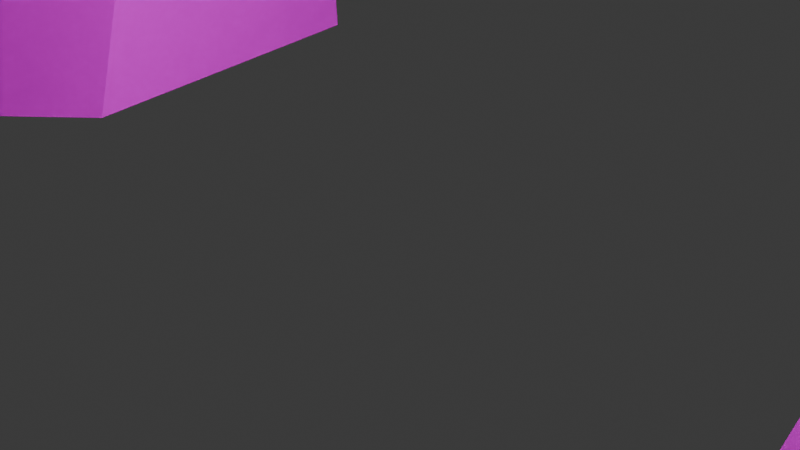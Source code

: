 # Source: player.blend  (saved by Blender 4.1.23; exported with 4.5.12 LTS)
import bpy
from mathutils import Matrix  # noqa: F401  (used for matrix-valued properties, if any)

bpy.ops.wm.read_factory_settings(use_empty=True)
scene = bpy.context.scene
scene.name = 'Scene'

# ---- collections
col_collection = bpy.data.collections.new('Collection'); scene.collection.children.link(col_collection)

# ---- images (referenced by path relative to the original .blend; pixels are not part of the script)
import os
ASSET_DIR = os.environ.get("B2B_ASSET_DIR", "")  # directory of the original .blend (textures are referenced by path, not embedded)
HERE = os.path.dirname(os.path.abspath(__file__))  # packed textures are extracted next to this script under _unpacked/

def load_image(name, relpath, width, height, colorspace="sRGB"):
    """Load a texture the original file referenced (path relative to the .blend, or extracted next to this script)."""
    p = next((c for c in (os.path.join(HERE, relpath), os.path.join(ASSET_DIR, relpath)) if relpath and os.path.exists(c)), "")
    if p:
        img = bpy.data.images.load(p, check_existing=True)
        img.name = name
    else:  # same state as the original file: an image datablock whose file is absent (Cycles renders it pink)
        img = bpy.data.images.new(name, width, height)
        img.source = "FILE"
        img.filepath = "//" + (relpath or name)
    img.colorspace_settings.name = colorspace
    return img
img_material_base_color = load_image('Material Base Color', 'fox_texture.png', 1024, 1024, 'sRGB')
img_material_base_color_001 = load_image('Material Base Color.001', 'fox_texture.png', 1024, 1024, 'Non-Color')

# ---- materials (node trees are filled in below, after node groups)
mat_material_001 = bpy.data.materials.new('Material.001')
mat_material_001.surface_render_method = 'BLENDED'
mat_material_001.blend_method = 'BLEND'
mat_material_001.use_transparency_overlap = False
mat_material_001.show_transparent_back = False
mat_material_001.use_transparent_shadow = False
mat_material_001.roughness = 1.0
mat_material_001.specular_intensity = 0.5083
mat_material_001.metallic = 0.1322

# ---- material node trees
mat_material_001.use_nodes = True; mat_material_001.node_tree.nodes.clear()
_N = mat_material_001.node_tree.nodes; _L = mat_material_001.node_tree.links
n0 = _N.new('ShaderNodeBsdfPrincipled'); n0.name = 'Principled BSDF'; n0.location = (10, 300)
n0.inputs[1].default_value = 0.1322
n0.inputs[2].default_value = 1.0
n0.inputs[13].default_value = 0.5083
n1 = _N.new('ShaderNodeOutputMaterial'); n1.name = 'Material Output'; n1.location = (300, 300)
n2 = _N.new('ShaderNodeNormalMap'); n2.name = 'Normal Map'; n2.location = (-300, -300)
n2.label = 'Normal/Map'
n2.inputs[0].default_value = 0.0
n3 = _N.new('ShaderNodeTexImage'); n3.name = 'Image Texture'; n3.location = (-300, 600)
n3.image = img_material_base_color
n4 = _N.new('ShaderNodeTexImage'); n4.name = 'Image Texture.001'; n4.location = (-300, 0)
n4.image = img_material_base_color_001
_L.new(n0.outputs[0], n1.inputs[0])
_L.new(n2.outputs[0], n0.inputs[5])
_L.new(n3.outputs[0], n0.inputs[0])
_L.new(n4.outputs[1], n0.inputs[4])
n1.is_active_output = True

# ---- world
world_world = bpy.data.worlds.new('World'); scene.world = world_world
world_world.use_nodes = True; world_world.node_tree.nodes.clear()
_N = world_world.node_tree.nodes; _L = world_world.node_tree.links
n0 = _N.new('ShaderNodeOutputWorld'); n0.name = 'World Output'; n0.location = (300, 300)
n1 = _N.new('ShaderNodeBackground'); n1.name = 'Background'; n1.location = (10, 300)
n1.inputs[0].default_value = (0.05088, 0.05088, 0.05088, 1.0)
_L.new(n1.outputs[0], n0.inputs[0])
n0.is_active_output = True
world_world.color = (0.05088, 0.05088, 0.05088)
world_world.use_sun_shadow = False
world_world.sun_shadow_jitter_overblur = 0.0

# ---- cameras
cam_camera = bpy.data.cameras.new('Camera')
cam_camera.clip_end = 100.0
cam_camera.ortho_scale = 7.314
cam_camera_001 = bpy.data.cameras.new('Camera.001')
cam_camera_001.clip_end = 100.0
cam_camera_001.ortho_scale = 7.314

# ---- lights
light_light = bpy.data.lights.new('Light', 'POINT')
light_light.transmission_factor = 0.0
light_light.energy = 1000.0
light_light.shadow_soft_size = 0.1
light_light.shadow_maximum_resolution = 0.006
light_light.use_absolute_resolution = True
light_light_001 = bpy.data.lights.new('Light.001', 'POINT')
light_light_001.color = (0.8, 0.8, 0.8)
light_light_001.transmission_factor = 0.0
light_light_001.energy = 1000.0
light_light_001.shadow_maximum_resolution = 0.006
light_light_001.use_absolute_resolution = True
light_sun = bpy.data.lights.new('Sun', 'SUN')
light_sun.color = (0.8, 0.8, 0.8)
light_sun.transmission_factor = 0.0
light_sun.energy = 1.0

# ---- meshes
me_icosphere_001 = bpy.data.meshes.new('Icosphere.001')
me_icosphere_001.from_pydata([(23.16, -16.82, 17.69), (-8.322, -20.33, 44.43), (-10.46, 0.0, 2.007), (8.691, -7.691, 1.786), (-2.757, -10.99, 2.197), (-3.99, -11.77, -2.289), (-4.952, -21.39, -57.93), (-9.359, 0.0, -4.359), (-5.882, -6.833, -70.71), (8.216, -7.101, -4.595), (-3.836, -3.261, -58.27), (-43.29, -3.558, 16.99), (-44.42, -2.472, 21.15), (-13.6, -11.06, -70.71), (-18.59, -9.824, -58.1), (-42.84, 0.01022, 14.19), (-5.608, -21.78, -70.71), (-22.68, 0.0252, -11.35), (1.667, -17.49, -70.71), (10.8, -9.646, -11.29), (6.296, -13.32, -58.27), (-6.582, -21.56, -45.39), (4.378, -9.204, -70.71), (-17.52, 0.0, -42.7), (7.687, -4.391, -62.15), (8.691, 0.0, 1.786), (23.16, 0.003888, 17.69), (-44.35, -0.009903, 21.11), (8.589, 0.0, -3.781), (13.3, -0.02097, -11.86), (16.06, 2.493, -46.02), (-15.06, -22.81, -9.046), (1.478, -17.53, -11.19), (-14.07, 0.01755, -53.87), (12.1, 0.03749, -58.42), (-7.725, -17.2, 0.8264), (-14.98, -24.23, -4.694), (-5.03, -47.22, -1.208), (-14.64, -46.4, -15.84), (-15.18, -45.44, -8.009), (-2.81, -49.05, -11.41), (-11.64, -71.65, -3.724), (-16.8, -70.43, -12.27), (-17.13, -70.3, -7.772), (-9.406, -72.54, -9.892), (-15.05, -75.98, -3.139), (-18.99, -75.09, -10.51), (-19.18, -75.01, -7.801), (-12.59, -76.96, -9.911), (24.78, 2.671, -49.0), (12.1, -3.08, -58.42), (26.97, 0.4087, -61.54), (28.33, 5.452, -40.39), (51.43, 5.274, -54.24), (32.48, 5.699, -8.363), (56.47, 5.515, -22.81), (45.39, 5.699, 3.109), (65.16, 5.515, -16.73), (59.93, 2.237, 3.937), (71.53, 2.118, -9.878), (15.16, -8.688, -48.84), (16.06, -4.179, -46.02), (16.76, -9.854, -39.54), (10.91, -12.79, -45.88), (25.08, -8.586, -53.14), (24.78, -4.35, -49.0), (35.56, -13.43, -44.72), (28.33, -5.644, -40.39), (39.18, -13.99, -12.4), (32.48, -7.715, -8.363), (50.89, -13.99, -2.412), (45.39, -7.69, 3.109), (59.93, -4.072, 3.937), (64.88, -10.3, -1.961), (13.11, -8.325, -55.27), (26.97, -3.078, -61.54), (26.93, -8.283, -59.39), (51.43, -6.175, -54.24), (45.55, -12.8, -50.71), (56.47, -7.812, -22.81), (51.29, -13.22, -19.69), (65.16, -7.795, -16.73), (60.92, -13.22, -12.47), (67.71, -10.06, -5.335), (71.53, -4.698, -9.878), (7.453, -0.03196, -58.37), (-3.963, 0.2469, -58.31), (14.65, -37.06, 72.95), (14.78, -35.26, 74.44), (9.534, -36.85, 74.61), (11.18, -38.06, 73.6), (11.55, -39.27, 72.48), (30.39, 0.0, 42.05), (30.02, -2.629, 40.18), (30.61, -2.268, 34.6), (31.88, 0.0, 34.08), (1.696, -10.43, -80.11), (-1.651, -15.16, -80.11), (1.814, -19.81, -80.11), (7.303, -17.95, -80.11), (7.23, -12.15, -80.11), (-23.43, -0.05849, -20.54), (-10.08, -14.05, -18.81), (-15.16, 0.1518, -27.68), (-6.975, -21.73, -36.81), (-11.76, -14.26, -27.91), (-10.95, -13.85, -45.5), (79.08, 0.09943, -8.574), (79.08, -2.013, -8.574), (77.02, -3.748, -6.121), (77.89, -3.675, -7.166), (75.48, 0.1362, -4.293), (75.48, -1.819, -4.293), (3.175, -11.16, -92.37), (0.35, -15.15, -92.37), (3.275, -19.07, -92.37), (8.201, -17.68, -92.27), (8.131, -12.42, -92.27), (-29.32, 0.0, 30.92), (-27.53, -6.791, 30.9), (-26.75, -12.91, 18.0), (-22.36, 0.0, 8.342), (-6.01, -49.57, -1.892), (-14.14, -47.94, -7.524), (-13.69, -48.52, -13.93), (-3.727, -50.97, -10.38), (0.1507, -10.08, -93.69), (-4.758, -15.17, -93.69), (0.3245, -20.16, -93.69), (8.375, -18.16, -93.69), (8.267, -11.93, -93.69), (-1.482, -9.208, -97.91), (-7.245, -15.18, -97.91), (-1.277, -21.04, -97.91), (8.173, -18.69, -97.91), (8.047, -11.38, -97.91), (19.07, -20.88, 34.04), (5.534, -32.78, 32.33), (5.479, -27.85, 49.49), (1.827, -16.81, 52.92), (18.73, -10.95, 48.81), (12.65, -40.21, 42.55), (16.73, -21.36, 63.18), (20.35, -32.01, 43.64), (9.352, -32.76, 62.29), (4.317, -24.57, 68.36), (2.084, -25.57, 17.99), (-16.36, -23.3, 17.92), (-7.067, -21.58, 10.97), (-10.79, -25.16, 26.84), (-4.952, -28.16, 27.35), (-7.824, -31.63, 20.3), (-9.499, -31.35, 20.18), (-10.39, -30.69, 18.06), (-8.395, -30.53, 16.67), (-6.509, -31.28, 18.07), (-8.176, 0.02417, 53.52), (-3.57, -6.28, 53.85), (0.3832, -7.695, 54.17), (6.223, 0.1069, 54.72), (-15.88, -72.88, -10.01), (-17.38, -72.35, -5.953), (23.16, 16.82, 17.69), (-8.322, 20.33, 44.43), (-10.46, 0.0, 2.007), (8.691, 7.691, 1.786), (-2.757, 10.99, 2.197), (-3.99, 11.77, -2.289), (-4.952, 21.39, -57.93), (-9.359, 0.0, -4.359), (-5.882, 6.833, -70.71), (8.216, 7.101, -4.595), (-3.836, 3.261, -58.27), (-43.29, 3.558, 16.99), (-44.42, 2.472, 21.15), (-13.6, 11.06, -70.71), (-18.59, 9.824, -58.1), (-42.84, -0.01022, 14.19), (-5.608, 21.78, -70.71), (-22.68, -0.0252, -11.35), (1.667, 17.49, -70.71), (10.8, 9.646, -11.29), (6.296, 13.32, -58.27), (-6.582, 21.56, -45.39), (4.378, 9.204, -70.71), (-17.52, 0.0, -42.7), (7.687, 4.391, -62.15), (8.691, 0.0, 1.786), (23.16, -0.003888, 17.69), (-44.35, 0.009903, 21.11), (8.589, 0.0, -3.781), (13.3, 0.02097, -11.86), (16.06, -2.493, -46.02), (-15.06, 22.81, -9.046), (1.478, 17.53, -11.19), (-14.07, -0.01755, -53.87), (12.1, -0.03749, -58.42), (-7.725, 17.2, 0.8264), (-14.98, 24.23, -4.694), (-5.03, 47.22, -1.208), (-14.64, 46.4, -15.84), (-15.18, 45.44, -8.009), (-2.81, 49.05, -11.41), (-11.64, 71.65, -3.724), (-16.8, 70.43, -12.27), (-17.13, 70.3, -7.772), (-9.406, 72.54, -9.892), (-15.05, 75.98, -3.139), (-18.99, 75.09, -10.51), (-19.18, 75.01, -7.801), (-12.59, 76.96, -9.911), (24.78, -2.671, -49.0), (12.1, 3.08, -58.42), (26.97, -0.4087, -61.54), (28.33, -5.452, -40.39), (51.43, -5.274, -54.24), (32.48, -5.699, -8.363), (56.47, -5.515, -22.81), (45.39, -5.699, 3.109), (65.16, -5.515, -16.73), (59.93, -2.237, 3.937), (71.53, -2.118, -9.878), (15.16, 8.688, -48.84), (16.06, 4.179, -46.02), (16.76, 9.854, -39.54), (10.91, 12.79, -45.88), (25.08, 8.586, -53.14), (24.78, 4.35, -49.0), (35.56, 13.43, -44.72), (28.33, 5.644, -40.39), (39.18, 13.99, -12.4), (32.48, 7.715, -8.363), (50.89, 13.99, -2.412), (45.39, 7.69, 3.109), (59.93, 4.072, 3.937), (64.88, 10.3, -1.961), (13.11, 8.325, -55.27), (26.97, 3.078, -61.54), (26.93, 8.283, -59.39), (51.43, 6.175, -54.24), (45.55, 12.8, -50.71), (56.47, 7.812, -22.81), (51.29, 13.22, -19.69), (65.16, 7.795, -16.73), (60.92, 13.22, -12.47), (67.71, 10.06, -5.335), (71.53, 4.698, -9.878), (7.453, 0.03196, -58.37), (-3.963, -0.2469, -58.31), (14.65, 37.06, 72.95), (14.78, 35.26, 74.44), (9.534, 36.85, 74.61), (11.18, 38.06, 73.6), (11.55, 39.27, 72.48), (30.39, 0.0, 42.05), (30.02, 2.629, 40.18), (30.61, 2.268, 34.6), (31.88, 0.0, 34.08), (1.696, 10.43, -80.11), (-1.651, 15.16, -80.11), (1.814, 19.81, -80.11), (7.303, 17.95, -80.11), (7.23, 12.15, -80.11), (-23.43, 0.05849, -20.54), (-10.08, 14.05, -18.81), (-15.16, -0.1518, -27.68), (-6.975, 21.73, -36.81), (-11.76, 14.26, -27.91), (-10.95, 13.85, -45.5), (79.08, -0.09943, -8.574), (79.08, 2.013, -8.574), (77.02, 3.748, -6.121), (77.89, 3.675, -7.166), (75.48, -0.1362, -4.293), (75.48, 1.819, -4.293), (3.175, 11.16, -92.37), (0.35, 15.15, -92.37), (3.275, 19.07, -92.37), (8.201, 17.68, -92.27), (8.131, 12.42, -92.27), (-29.32, 0.0, 30.92), (-27.53, 6.791, 30.9), (-26.75, 12.91, 18.0), (-22.36, 0.0, 8.342), (-6.01, 49.57, -1.892), (-14.14, 47.94, -7.524), (-13.69, 48.52, -13.93), (-3.727, 50.97, -10.38), (0.1507, 10.08, -93.69), (-4.758, 15.17, -93.69), (0.3245, 20.16, -93.69), (8.375, 18.16, -93.69), (8.267, 11.93, -93.69), (-1.482, 9.208, -97.91), (-7.245, 15.18, -97.91), (-1.277, 21.04, -97.91), (8.173, 18.69, -97.91), (8.047, 11.38, -97.91), (19.07, 20.88, 34.04), (5.534, 32.78, 32.33), (5.479, 27.85, 49.49), (1.827, 16.81, 52.92), (18.73, 10.95, 48.81), (12.65, 40.21, 42.55), (16.73, 21.36, 63.18), (20.35, 32.01, 43.64), (9.352, 32.76, 62.29), (4.317, 24.57, 68.36), (2.084, 25.57, 17.99), (-16.36, 23.3, 17.92), (-7.067, 21.58, 10.97), (-10.79, 25.16, 26.84), (-4.952, 28.16, 27.35), (-7.824, 31.63, 20.3), (-9.499, 31.35, 20.18), (-10.39, 30.69, 18.06), (-8.395, 30.53, 16.67), (-6.509, 31.28, 18.07), (-8.176, -0.02417, 53.52), (-3.57, 6.28, 53.85), (0.3832, 7.695, 54.17), (6.223, -0.1069, 54.72), (-15.88, 72.88, -10.01), (-17.38, 72.35, -5.953)], [], [(0, 3, 25, 26), (4, 3, 0, 146, 148), (145, 142, 140, 139), (141, 91, 90, 144), (144, 90, 89, 145), (141, 143, 87, 91), (12, 11, 120, 119), (28, 9, 19, 29), (4, 2, 7, 5), (25, 3, 9, 28), (3, 4, 5, 9), (2, 4, 148, 147, 120, 121), (75, 51, 53, 77), (30, 29, 19, 62, 61), (19, 9, 5, 32), (21, 106, 14, 6), (30, 61, 65, 49), (20, 74, 60, 63, 21, 6), (35, 36, 39, 37), (32, 40, 38, 31), (32, 5, 36, 35), (122, 123, 43, 41), (125, 122, 41, 44), (37, 40, 32, 35), (36, 31, 38, 39), (42, 44, 48, 160, 46), (41, 43, 47, 161, 45), (124, 125, 44, 42), (123, 124, 42, 43), (139, 140, 93, 92, 159, 158), (43, 42, 46, 47), (44, 41, 45, 48), (60, 74, 76, 64), (12, 27, 15, 11), (51, 49, 52, 53), (49, 65, 67, 52), (34, 30, 49, 51), (54, 69, 71, 56), (64, 76, 78, 66), (52, 67, 69, 54), (77, 53, 55, 79), (55, 54, 56, 57), (79, 55, 57, 81), (53, 52, 54, 55), (66, 78, 80, 68), (70, 82, 83, 73), (68, 80, 82, 70), (56, 71, 72, 58), (81, 57, 59, 84), (72, 73, 109, 112), (57, 56, 58, 59), (60, 61, 62, 63), (65, 61, 60, 64), (67, 65, 64, 66), (69, 67, 66, 68), (71, 69, 68, 70), (72, 71, 70, 73), (6, 14, 13, 16), (50, 75, 76, 74), (78, 76, 75, 77), (77, 79, 80, 78), (82, 80, 79, 81), (83, 82, 81, 84), (50, 34, 51, 75), (16, 13, 97, 98), (86, 10, 14, 33), (10, 8, 13, 14), (50, 24, 85, 34), (24, 10, 86, 85), (20, 24, 50, 74), (6, 16, 18, 20), (20, 18, 22, 24), (10, 24, 22, 8), (47, 46, 160, 161), (87, 88, 89, 90, 91), (95, 94, 0, 26), (31, 102, 32), (31, 36, 5), (92, 93, 94, 95), (0, 94, 93, 140, 136), (98, 97, 114, 115), (13, 8, 96, 97), (22, 18, 99, 100), (18, 16, 98, 99), (8, 22, 100, 96), (32, 102, 105, 104), (102, 31, 17, 101), (104, 105, 106, 21), (105, 102, 101, 103), (31, 5, 7, 17), (106, 105, 103, 23), (106, 23, 33), (110, 108, 107, 111, 112, 109), (59, 58, 111, 107), (58, 72, 112, 111), (84, 59, 107, 108), (83, 84, 108, 110), (73, 83, 110, 109), (115, 114, 127, 128), (100, 99, 116, 117), (97, 96, 113, 114), (96, 100, 117, 113), (99, 98, 115, 116), (14, 106, 33), (39, 38, 124, 123), (119, 120, 147, 149, 1), (119, 118, 27, 12), (121, 120, 11, 15), (38, 40, 125, 124), (40, 37, 122, 125), (37, 39, 123, 122), (127, 126, 131, 132), (117, 116, 129, 130), (114, 113, 126, 127), (113, 117, 130, 126), (116, 115, 128, 129), (135, 134, 133, 132, 131), (126, 130, 135, 131), (129, 128, 133, 134), (128, 127, 132, 133), (130, 129, 134, 135), (147, 148, 154, 153), (1, 157, 156, 118, 119), (151, 155, 146, 150), (136, 140, 142, 143), (143, 142, 88, 87), (137, 136, 143, 141), (138, 144, 145, 139), (137, 141, 144, 138), (89, 88, 142, 145), (150, 146, 0, 136, 137), (149, 147, 153, 152), (149, 150, 137, 138, 1), (152, 151, 150, 149), (151, 152, 153, 154, 155), (148, 146, 155, 154), (63, 62, 19, 32, 104, 21), (156, 157, 158, 159), (1, 138, 139, 158, 157), (161, 160, 48, 45), (162, 188, 187, 165), (166, 310, 308, 162, 165), (307, 301, 302, 304), (303, 306, 252, 253), (306, 307, 251, 252), (303, 253, 249, 305), (174, 281, 282, 173), (190, 191, 181, 171), (166, 167, 169, 164), (187, 190, 171, 165), (165, 171, 167, 166), (164, 283, 282, 309, 310, 166), (237, 239, 215, 213), (192, 223, 224, 181, 191), (181, 194, 167, 171), (183, 168, 176, 268), (192, 211, 227, 223), (182, 168, 183, 225, 222, 236), (197, 199, 201, 198), (194, 193, 200, 202), (194, 197, 198, 167), (284, 203, 205, 285), (287, 206, 203, 284), (199, 197, 194, 202), (198, 201, 200, 193), (204, 208, 322, 210, 206), (203, 207, 323, 209, 205), (286, 204, 206, 287), (285, 205, 204, 286), (301, 320, 321, 254, 255, 302), (205, 209, 208, 204), (206, 210, 207, 203), (222, 226, 238, 236), (174, 173, 177, 189), (213, 215, 214, 211), (211, 214, 229, 227), (196, 213, 211, 192), (216, 218, 233, 231), (226, 228, 240, 238), (214, 216, 231, 229), (239, 241, 217, 215), (217, 219, 218, 216), (241, 243, 219, 217), (215, 217, 216, 214), (228, 230, 242, 240), (232, 235, 245, 244), (230, 232, 244, 242), (218, 220, 234, 233), (243, 246, 221, 219), (234, 274, 271, 235), (219, 221, 220, 218), (222, 225, 224, 223), (227, 226, 222, 223), (229, 228, 226, 227), (231, 230, 228, 229), (233, 232, 230, 231), (234, 235, 232, 233), (168, 178, 175, 176), (212, 236, 238, 237), (240, 239, 237, 238), (239, 240, 242, 241), (244, 243, 241, 242), (245, 246, 243, 244), (212, 237, 213, 196), (178, 260, 259, 175), (248, 195, 176, 172), (172, 176, 175, 170), (212, 196, 247, 186), (186, 247, 248, 172), (182, 236, 212, 186), (168, 182, 180, 178), (182, 186, 184, 180), (172, 170, 184, 186), (209, 323, 322, 208), (249, 253, 252, 251, 250), (257, 188, 162, 256), (193, 194, 264), (193, 167, 198), (254, 257, 256, 255), (162, 298, 302, 255, 256), (260, 277, 276, 259), (175, 259, 258, 170), (184, 262, 261, 180), (180, 261, 260, 178), (170, 258, 262, 184), (194, 266, 267, 264), (264, 263, 179, 193), (266, 183, 268, 267), (267, 265, 263, 264), (193, 179, 169, 167), (268, 185, 265, 267), (268, 195, 185), (272, 271, 274, 273, 269, 270), (221, 269, 273, 220), (220, 273, 274, 234), (246, 270, 269, 221), (245, 272, 270, 246), (235, 271, 272, 245), (277, 290, 289, 276), (262, 279, 278, 261), (259, 276, 275, 258), (258, 275, 279, 262), (261, 278, 277, 260), (176, 195, 268), (201, 285, 286, 200), (281, 163, 311, 309, 282), (281, 174, 189, 280), (283, 177, 173, 282), (200, 286, 287, 202), (202, 287, 284, 199), (199, 284, 285, 201), (289, 294, 293, 288), (279, 292, 291, 278), (276, 289, 288, 275), (275, 288, 292, 279), (278, 291, 290, 277), (297, 293, 294, 295, 296), (288, 293, 297, 292), (291, 296, 295, 290), (290, 295, 294, 289), (292, 297, 296, 291), (309, 315, 316, 310), (163, 281, 280, 318, 319), (313, 312, 308, 317), (298, 305, 304, 302), (305, 249, 250, 304), (299, 303, 305, 298), (300, 301, 307, 306), (299, 300, 306, 303), (251, 307, 304, 250), (312, 299, 298, 162, 308), (311, 314, 315, 309), (311, 163, 300, 299, 312), (314, 311, 312, 313), (313, 317, 316, 315, 314), (310, 316, 317, 308), (225, 183, 266, 194, 181, 224), (318, 321, 320, 319), (163, 319, 320, 301, 300), (323, 207, 210, 322)])
me_icosphere_001.polygons.foreach_set('use_smooth', [True] * 280)
_k = set([(0, 3), (0, 94), (0, 136), (1, 119), (1, 138), (2, 4), (3, 4), (3, 9), (3, 25), (4, 5), (4, 148), (5, 7), (5, 9), (5, 31), (5, 32), (5, 36), (6, 16), (6, 21), (8, 10), (8, 13), (8, 96), (9, 19), (9, 28), (10, 14), (10, 24), (11, 12), (11, 15), (11, 120), (12, 27), (12, 119), (13, 14), (13, 16), (13, 97), (14, 33), (14, 106), (16, 98), (17, 31), (18, 20), (18, 22), (18, 99), (19, 32), (19, 62), (20, 24), (20, 74), (21, 104), (22, 24), (22, 100), (24, 50), (30, 49), (30, 61), (31, 32), (31, 36), (31, 38), (31, 102), (32, 35), (32, 40), (32, 102), (32, 104), (33, 106), (34, 50), (34, 51), (35, 36), (35, 37), (36, 39), (37, 122), (38, 40), (38, 124), (39, 123), (40, 125), (41, 44), (41, 45), (41, 122), (42, 46), (42, 124), (43, 47), (43, 123), (44, 48), (44, 125), (45, 48), (45, 161), (46, 47), (46, 160), (47, 161), (48, 160), (49, 52), (49, 65), (50, 74), (51, 53), (52, 54), (53, 55), (53, 77), (54, 56), (54, 69), (55, 57), (55, 79), (56, 58), (56, 71), (57, 59), (58, 72), (58, 111), (59, 84), (59, 107), (60, 61), (60, 64), (60, 74), (61, 62), (61, 65), (62, 63), (64, 65), (64, 66), (65, 67), (66, 68), (67, 69), (68, 70), (69, 71), (70, 71), (70, 73), (71, 72), (73, 109), (74, 76), (75, 77), (76, 78), (77, 78), (77, 79), (78, 80), (79, 81), (80, 82), (81, 84), (82, 83), (83, 110), (84, 108), (87, 88), (87, 91), (87, 143), (88, 89), (88, 142), (89, 90), (89, 145), (90, 91), (91, 141), (92, 93), (93, 140), (94, 95), (96, 97), (96, 113), (97, 114), (98, 115), (99, 116), (100, 117), (102, 105), (104, 105), (107, 108), (107, 111), (108, 110), (109, 110), (113, 114), (113, 126), (114, 115), (115, 128), (116, 129), (117, 130), (120, 147), (123, 124), (126, 127), (126, 131), (127, 128), (127, 132), (128, 133), (129, 134), (130, 135), (131, 132), (131, 135), (132, 133), (133, 134), (134, 135), (136, 137), (136, 140), (136, 143), (137, 141), (137, 150), (138, 139), (139, 140), (139, 145), (139, 158), (140, 142), (141, 143), (146, 150), (146, 155), (147, 153), (148, 154), (150, 151), (151, 152), (151, 155), (152, 153), (153, 154), (154, 155), (156, 157), (157, 158), (162, 165), (162, 256), (162, 298), (163, 281), (163, 300), (164, 166), (165, 166), (165, 171), (165, 187), (166, 167), (166, 310), (167, 169), (167, 171), (167, 193), (167, 194), (167, 198), (168, 178), (168, 183), (170, 172), (170, 175), (170, 258), (171, 181), (171, 190), (172, 176), (172, 186), (173, 174), (173, 177), (173, 282), (174, 189), (174, 281), (175, 176), (175, 178), (175, 259), (176, 195), (176, 268), (178, 260), (179, 193), (180, 182), (180, 184), (180, 261), (181, 194), (181, 224), (182, 186), (182, 236), (183, 266), (184, 186), (184, 262), (186, 212), (192, 211), (192, 223), (193, 194), (193, 198), (193, 200), (193, 264), (194, 197), (194, 202), (194, 264), (194, 266), (195, 268), (196, 212), (196, 213), (197, 198), (197, 199), (198, 201), (199, 284), (200, 202), (200, 286), (201, 285), (202, 287), (203, 206), (203, 207), (203, 284), (204, 208), (204, 286), (205, 209), (205, 285), (206, 210), (206, 287), (207, 210), (207, 323), (208, 209), (208, 322), (209, 323), (210, 322), (211, 214), (211, 227), (212, 236), (213, 215), (214, 216), (215, 217), (215, 239), (216, 218), (216, 231), (217, 219), (217, 241), (218, 220), (218, 233), (219, 221), (220, 234), (220, 273), (221, 246), (221, 269), (222, 223), (222, 226), (222, 236), (223, 224), (223, 227), (224, 225), (226, 227), (226, 228), (227, 229), (228, 230), (229, 231), (230, 232), (231, 233), (232, 233), (232, 235), (233, 234), (235, 271), (236, 238), (237, 239), (238, 240), (239, 240), (239, 241), (240, 242), (241, 243), (242, 244), (243, 246), (244, 245), (245, 272), (246, 270), (249, 250), (249, 253), (249, 305), (250, 251), (250, 304), (251, 252), (251, 307), (252, 253), (253, 303), (254, 255), (255, 302), (256, 257), (258, 259), (258, 275), (259, 276), (260, 277), (261, 278), (262, 279), (264, 267), (266, 267), (269, 270), (269, 273), (270, 272), (271, 272), (275, 276), (275, 288), (276, 277), (277, 290), (278, 291), (279, 292), (282, 309), (285, 286), (288, 289), (288, 293), (289, 290), (289, 294), (290, 295), (291, 296), (292, 297), (293, 294), (293, 297), (294, 295), (295, 296), (296, 297), (298, 299), (298, 302), (298, 305), (299, 303), (299, 312), (300, 301), (301, 302), (301, 307), (301, 320), (302, 304), (303, 305), (308, 312), (308, 317), (309, 315), (310, 316), (312, 313), (313, 314), (313, 317), (314, 315), (315, 316), (316, 317), (318, 319), (319, 320)])
me_icosphere_001.attributes.new('sharp_edge', 'BOOLEAN', 'EDGE').data.foreach_set('value', [ (min(e.vertices), max(e.vertices)) in _k for e in me_icosphere_001.edges])
_uv = me_icosphere_001.uv_layers.new(name='UVMap')
_uv.uv.foreach_set('vector', [0.5437, 0.599, 0.5233, 0.4851, 0.7118, 0.3981, 0.8143, 0.4588, 0.2786, 0.553, 0.5233, 0.4851, 0.5437, 0.599, 0.4036, 0.6538, 0.2828, 0.5725, 0.5528, 0.8714, 0.7276, 0.8133, 0.8653, 0.8372, 0.5541, 0.931, 0.4988, 0.7667, 0.5726, 0.8033, 0.5669, 0.8244, 0.5138, 0.842, 0.5138, 0.842, 0.5669, 0.8244, 0.5872, 0.8322, 0.5528, 0.8714, 0.4988, 0.7667, 0.66, 0.7137, 0.5946, 0.7927, 0.5726, 0.8033, 0.04123, 0.8732, 0.03412, 0.844, 0.1553, 0.7594, 0.181, 0.882, 0.6908, 0.307, 0.492, 0.421, 0.4653, 0.3559, 0.7229, 0.2041, 0.2786, 0.553, 0.1291, 0.5586, 0.1161, 0.5244, 0.2469, 0.4953, 0.7118, 0.3981, 0.5233, 0.4851, 0.492, 0.421, 0.6908, 0.307, 0.5233, 0.4851, 0.2786, 0.553, 0.2469, 0.4953, 0.492, 0.421, 0.1291, 0.5586, 0.2786, 0.553, 0.2828, 0.5725, 0.1936, 0.7449, 0.1553, 0.7594, 0.06905, 0.6619, 0.3045, 0.06074, 0.3746, 0.02752, 0.3919, 0.04217, 0.3477, 0.07972, 0.7904, 0.02754, 0.7229, 0.2041, 0.4653, 0.3559, 0.4508, 0.3117, 0.5824, 0.2309, 0.4653, 0.3559, 0.492, 0.421, 0.2469, 0.4953, 0.3439, 0.3262, 0.1734, 0.2303, 0.08739, 0.2036, 0.0912, 0.1186, 0.1744, 0.2161, 0.7904, 0.02754, 0.5824, 0.2309, 0.557, 0.1929, 0.6871, 0.04866, 0.2616, 0.183, 0.2783, 0.1799, 0.4276, 0.2631, 0.2719, 0.2289, 0.1734, 0.2303, 0.1744, 0.2161, 0.2563, 0.4191, 0.2099, 0.4422, 0.2005, 0.3956, 0.2005, 0.3955, 0.3439, 0.3262, 0.2006, 0.3959, 0.2006, 0.3957, 0.1027, 0.3932, 0.3439, 0.3262, 0.2469, 0.4953, 0.2099, 0.4422, 0.2563, 0.4191, 0.2005, 0.3956, 0.2005, 0.3956, 0.2006, 0.3957, 0.2006, 0.3956, 0.2006, 0.3958, 0.2005, 0.3956, 0.2006, 0.3956, 0.2006, 0.3957, 0.2005, 0.3955, 0.2006, 0.3959, 0.3439, 0.3262, 0.2563, 0.4191, 0.2099, 0.4422, 0.1027, 0.3932, 0.2006, 0.3957, 0.2005, 0.3956, 0.2006, 0.3957, 0.2006, 0.3957, 0.2006, 0.3957, 0.2006, 0.3957, 0.2006, 0.3957, 0.2006, 0.3956, 0.2006, 0.3957, 0.2006, 0.3957, 0.2006, 0.3957, 0.2006, 0.3957, 0.2006, 0.3957, 0.2006, 0.3958, 0.2006, 0.3957, 0.2006, 0.3957, 0.2005, 0.3956, 0.2006, 0.3957, 0.2006, 0.3957, 0.2006, 0.3957, 0.5541, 0.931, 0.8653, 0.8372, 0.9169, 0.7235, 0.9937, 0.7977, 0.7898, 0.9891, 0.5456, 0.9411, 0.2006, 0.3957, 0.2006, 0.3957, 0.2006, 0.3957, 0.2006, 0.3957, 0.2006, 0.3957, 0.2006, 0.3956, 0.2006, 0.3957, 0.2006, 0.3957, 0.4276, 0.2631, 0.2783, 0.1799, 0.3165, 0.1533, 0.4348, 0.2278, 0.04123, 0.8732, 0.02101, 0.8886, 8.092e-05, 0.8281, 0.03412, 0.844, 0.3746, 0.02752, 0.6871, 0.04866, 0.5769, 0.06368, 0.3919, 0.04217, 0.6871, 0.04866, 0.557, 0.1929, 0.5322, 0.1579, 0.5769, 0.06368, 0.322, 0.005198, 0.7904, 0.02754, 0.6871, 0.04866, 0.3746, 0.02752, 0.5185, 0.08044, 0.4941, 0.1331, 0.4708, 0.1164, 0.4739, 0.09546, 0.4348, 0.2278, 0.3165, 0.1533, 0.3426, 0.1423, 0.4337, 0.1947, 0.5769, 0.06368, 0.5322, 0.1579, 0.4941, 0.1331, 0.5185, 0.08044, 0.3477, 0.07972, 0.3919, 0.04217, 0.4036, 0.06399, 0.3767, 0.08785, 0.4036, 0.06399, 0.5185, 0.08044, 0.4739, 0.09546, 0.4345, 0.09373, 0.3767, 0.08785, 0.4036, 0.06399, 0.4345, 0.09373, 0.3988, 0.102, 0.3919, 0.04217, 0.5769, 0.06368, 0.5185, 0.08044, 0.4036, 0.06399, 0.4337, 0.1947, 0.3426, 0.1423, 0.3788, 0.1362, 0.4331, 0.1681, 0.4379, 0.1361, 0.4084, 0.1287, 0.4318, 0.1105, 0.4322, 0.1106, 0.4331, 0.1681, 0.3788, 0.1362, 0.4084, 0.1287, 0.4379, 0.1361, 0.4739, 0.09546, 0.4708, 0.1164, 0.4325, 0.1104, 0.4327, 0.1102, 0.3988, 0.102, 0.4345, 0.09373, 0.432, 0.1103, 0.4317, 0.1104, 0.4325, 0.1104, 0.4322, 0.1106, 0.4321, 0.1105, 0.4323, 0.1104, 0.4345, 0.09373, 0.4739, 0.09546, 0.4327, 0.1102, 0.432, 0.1103, 0.4276, 0.2631, 0.5824, 0.2309, 0.4508, 0.3117, 0.2719, 0.2289, 0.557, 0.1929, 0.5824, 0.2309, 0.4276, 0.2631, 0.4348, 0.2278, 0.5322, 0.1579, 0.557, 0.1929, 0.4348, 0.2278, 0.4337, 0.1947, 0.4941, 0.1331, 0.5322, 0.1579, 0.4337, 0.1947, 0.4331, 0.1681, 0.4708, 0.1164, 0.4941, 0.1331, 0.4331, 0.1681, 0.4379, 0.1361, 0.4325, 0.1104, 0.4708, 0.1164, 0.4379, 0.1361, 0.4322, 0.1106, 0.1744, 0.2161, 0.0912, 0.1186, 0.1261, 0.108, 0.1719, 0.188, 0.2693, 0.04407, 0.3045, 0.06074, 0.3165, 0.1533, 0.2783, 0.1799, 0.3426, 0.1423, 0.3165, 0.1533, 0.3045, 0.06074, 0.3477, 0.07972, 0.3477, 0.07972, 0.3767, 0.08785, 0.3788, 0.1362, 0.3426, 0.1423, 0.4084, 0.1287, 0.3788, 0.1362, 0.3767, 0.08785, 0.3988, 0.102, 0.4318, 0.1105, 0.4084, 0.1287, 0.3988, 0.102, 0.4317, 0.1104, 0.2693, 0.04407, 0.322, 0.005198, 0.3746, 0.02752, 0.3045, 0.06074, 0.1719, 0.188, 0.1261, 0.108, 0.1563, 0.1111, 0.1819, 0.1603, 0.1106, 0.00504, 0.1238, 0.03142, 0.0912, 0.1186, 0.02083, 0.09686, 0.1238, 0.03142, 0.1502, 0.06385, 0.1261, 0.108, 0.0912, 0.1186, 0.2693, 0.04407, 0.2448, 0.04792, 0.2413, 0.004748, 0.322, 0.005198, 0.2448, 0.04792, 0.1238, 0.03142, 0.1106, 0.00504, 0.2413, 0.004748, 0.2616, 0.183, 0.2448, 0.04792, 0.2693, 0.04407, 0.2783, 0.1799, 0.1744, 0.2161, 0.1719, 0.188, 0.2428, 0.1648, 0.2616, 0.183, 0.2616, 0.183, 0.2428, 0.1648, 0.2214, 0.06909, 0.2448, 0.04792, 0.1238, 0.03142, 0.2448, 0.04792, 0.2214, 0.06909, 0.1502, 0.06385, 0.2006, 0.3957, 0.2006, 0.3957, 0.2006, 0.3957, 0.2006, 0.3957, 0.5946, 0.7927, 0.6142, 0.8145, 0.5872, 0.8322, 0.5669, 0.8244, 0.5726, 0.8033, 0.9319, 0.5064, 0.8591, 0.5616, 0.5437, 0.599, 0.8143, 0.4588, 0.1027, 0.3932, 0.09728, 0.3275, 0.3439, 0.3262, 0.1027, 0.3932, 0.2099, 0.4422, 0.2469, 0.4953, 0.9937, 0.7977, 0.9169, 0.7235, 0.8591, 0.5616, 0.9319, 0.5064, 0.5437, 0.599, 0.8591, 0.5616, 0.9169, 0.7235, 0.8653, 0.8372, 0.7425, 0.633, 0.1819, 0.1603, 0.1563, 0.1111, 0.1895, 0.1267, 0.1891, 0.1253, 0.1261, 0.108, 0.1502, 0.06385, 0.1764, 0.09468, 0.1563, 0.1111, 0.2214, 0.06909, 0.2428, 0.1648, 0.2216, 0.1417, 0.2006, 0.09058, 0.2428, 0.1648, 0.1719, 0.188, 0.1819, 0.1603, 0.2216, 0.1417, 0.1502, 0.06385, 0.2214, 0.06909, 0.2006, 0.09058, 0.1764, 0.09468, 0.3439, 0.3262, 0.09728, 0.3275, 0.1289, 0.253, 0.1752, 0.249, 0.09728, 0.3275, 0.1027, 0.3932, 0.02845, 0.4319, 0.002516, 0.3675, 0.1752, 0.249, 0.1289, 0.253, 0.08739, 0.2036, 0.1734, 0.2303, 0.1289, 0.253, 0.09728, 0.3275, 0.002516, 0.3675, 0.01872, 0.2854, 0.1027, 0.3932, 0.2469, 0.4953, 0.1161, 0.5244, 0.02845, 0.4319, 0.08739, 0.2036, 0.1289, 0.253, 0.01872, 0.2854, 0.004402, 0.1691, 0.08739, 0.2036, 0.004402, 0.1691, 0.02083, 0.09686, 0.4319, 0.1104, 0.4319, 0.1104, 0.432, 0.1103, 0.4322, 0.1104, 0.4323, 0.1104, 0.4321, 0.1105, 0.432, 0.1103, 0.4327, 0.1102, 0.4322, 0.1104, 0.432, 0.1103, 0.4327, 0.1102, 0.4325, 0.1104, 0.4323, 0.1104, 0.4322, 0.1104, 0.4317, 0.1104, 0.432, 0.1103, 0.432, 0.1103, 0.4319, 0.1104, 0.4318, 0.1105, 0.4317, 0.1104, 0.4319, 0.1104, 0.4319, 0.1104, 0.4322, 0.1106, 0.4318, 0.1105, 0.4319, 0.1104, 0.4321, 0.1105, 0.1891, 0.1253, 0.1895, 0.1267, 0.1888, 0.1246, 0.189, 0.1249, 0.2006, 0.09058, 0.2216, 0.1417, 0.1889, 0.1247, 0.1888, 0.1245, 0.1563, 0.1111, 0.1764, 0.09468, 0.1889, 0.1249, 0.1895, 0.1267, 0.1764, 0.09468, 0.2006, 0.09058, 0.1888, 0.1245, 0.1889, 0.1249, 0.2216, 0.1417, 0.1819, 0.1603, 0.1891, 0.1253, 0.1889, 0.1247, 0.0912, 0.1186, 0.08739, 0.2036, 0.02083, 0.09686, 0.2005, 0.3956, 0.2006, 0.3957, 0.2006, 0.3957, 0.2005, 0.3956, 0.181, 0.882, 0.1553, 0.7594, 0.1936, 0.7449, 0.3146, 0.76, 0.3737, 0.8522, 0.181, 0.882, 0.154, 0.9527, 0.02101, 0.8886, 0.04123, 0.8732, 0.06905, 0.6619, 0.1553, 0.7594, 0.03412, 0.844, 8.092e-05, 0.8281, 0.2006, 0.3957, 0.2006, 0.3959, 0.2006, 0.3958, 0.2006, 0.3957, 0.2006, 0.3959, 0.2005, 0.3955, 0.2005, 0.3956, 0.2006, 0.3958, 0.2005, 0.3955, 0.2005, 0.3956, 0.2005, 0.3956, 0.2005, 0.3956, 0.1888, 0.1246, 0.1888, 0.1247, 0.1887, 0.124, 0.1888, 0.1244, 0.1888, 0.1245, 0.1889, 0.1247, 0.1889, 0.1247, 0.1888, 0.1245, 0.1895, 0.1267, 0.1889, 0.1249, 0.1888, 0.1247, 0.1888, 0.1246, 0.1889, 0.1249, 0.1888, 0.1245, 0.1888, 0.1245, 0.1888, 0.1247, 0.1889, 0.1247, 0.1891, 0.1253, 0.189, 0.1249, 0.1889, 0.1247, 0.1888, 0.1244, 0.1889, 0.1246, 0.1888, 0.1246, 0.1888, 0.1244, 0.1887, 0.124, 0.1888, 0.1247, 0.1888, 0.1245, 0.1888, 0.1244, 0.1887, 0.124, 0.1889, 0.1247, 0.189, 0.1249, 0.1888, 0.1246, 0.1889, 0.1246, 0.189, 0.1249, 0.1888, 0.1246, 0.1888, 0.1244, 0.1888, 0.1246, 0.1888, 0.1245, 0.1889, 0.1247, 0.1889, 0.1246, 0.1888, 0.1244, 0.1936, 0.7449, 0.2828, 0.5725, 0.2947, 0.6372, 0.2489, 0.7243, 0.3737, 0.8522, 0.4865, 0.9513, 0.431, 0.9997, 0.154, 0.9527, 0.181, 0.882, 0.3318, 0.7205, 0.3535, 0.685, 0.4036, 0.6538, 0.3437, 0.7409, 0.7425, 0.633, 0.8653, 0.8372, 0.7276, 0.8133, 0.66, 0.7137, 0.66, 0.7137, 0.7276, 0.8133, 0.6142, 0.8145, 0.5946, 0.7927, 0.383, 0.7364, 0.7425, 0.633, 0.66, 0.7137, 0.4988, 0.7667, 0.423, 0.8147, 0.5138, 0.842, 0.5528, 0.8714, 0.5541, 0.931, 0.383, 0.7364, 0.4988, 0.7667, 0.5138, 0.842, 0.423, 0.8147, 0.5872, 0.8322, 0.6142, 0.8145, 0.7276, 0.8133, 0.5528, 0.8714, 0.3437, 0.7409, 0.4036, 0.6538, 0.5437, 0.599, 0.7425, 0.633, 0.383, 0.7364, 0.3146, 0.76, 0.1936, 0.7449, 0.2489, 0.7243, 0.3065, 0.7332, 0.3146, 0.76, 0.3437, 0.7409, 0.383, 0.7364, 0.423, 0.8147, 0.3737, 0.8522, 0.3065, 0.7332, 0.3318, 0.7205, 0.3437, 0.7409, 0.3146, 0.76, 0.3318, 0.7205, 0.3065, 0.7332, 0.2489, 0.7243, 0.2947, 0.6372, 0.3535, 0.685, 0.2828, 0.5725, 0.4036, 0.6538, 0.3535, 0.685, 0.2947, 0.6372, 0.2719, 0.2289, 0.4508, 0.3117, 0.4653, 0.3559, 0.3439, 0.3262, 0.1752, 0.249, 0.1734, 0.2303, 0.431, 0.9997, 0.4865, 0.9513, 0.5456, 0.9411, 0.7898, 0.9891, 0.3737, 0.8522, 0.423, 0.8147, 0.5541, 0.931, 0.5456, 0.9411, 0.4865, 0.9513, 0.2006, 0.3957, 0.2006, 0.3957, 0.2006, 0.3957, 0.2006, 0.3957, 0.5437, 0.599, 0.8143, 0.4588, 0.7118, 0.3981, 0.5233, 0.4851, 0.2786, 0.553, 0.2828, 0.5725, 0.4036, 0.6538, 0.5437, 0.599, 0.5233, 0.4851, 0.5528, 0.8714, 0.5541, 0.931, 0.8653, 0.8372, 0.7276, 0.8133, 0.4988, 0.7667, 0.5138, 0.842, 0.5669, 0.8244, 0.5726, 0.8033, 0.5138, 0.842, 0.5528, 0.8714, 0.5872, 0.8322, 0.5669, 0.8244, 0.4988, 0.7667, 0.5726, 0.8033, 0.5946, 0.7927, 0.66, 0.7137, 0.04123, 0.8732, 0.181, 0.882, 0.1553, 0.7594, 0.03412, 0.844, 0.6908, 0.307, 0.7229, 0.2041, 0.4653, 0.3559, 0.492, 0.421, 0.2786, 0.553, 0.2469, 0.4953, 0.1161, 0.5244, 0.1291, 0.5586, 0.7118, 0.3981, 0.6908, 0.307, 0.492, 0.421, 0.5233, 0.4851, 0.5233, 0.4851, 0.492, 0.421, 0.2469, 0.4953, 0.2786, 0.553, 0.1291, 0.5586, 0.06905, 0.6619, 0.1553, 0.7594, 0.1936, 0.7449, 0.2828, 0.5725, 0.2786, 0.553, 0.3045, 0.06074, 0.3477, 0.07972, 0.3919, 0.04217, 0.3746, 0.02752, 0.7904, 0.02754, 0.5824, 0.2309, 0.4508, 0.3117, 0.4653, 0.3559, 0.7229, 0.2041, 0.4653, 0.3559, 0.3439, 0.3262, 0.2469, 0.4953, 0.492, 0.421, 0.1734, 0.2303, 0.1744, 0.2161, 0.0912, 0.1186, 0.08739, 0.2036, 0.7904, 0.02754, 0.6871, 0.04866, 0.557, 0.1929, 0.5824, 0.2309, 0.2616, 0.183, 0.1744, 0.2161, 0.1734, 0.2303, 0.2719, 0.2289, 0.4276, 0.2631, 0.2783, 0.1799, 0.2563, 0.4191, 0.2005, 0.3955, 0.2005, 0.3956, 0.2099, 0.4422, 0.3439, 0.3262, 0.1027, 0.3932, 0.2006, 0.3957, 0.2006, 0.3959, 0.3439, 0.3262, 0.2563, 0.4191, 0.2099, 0.4422, 0.2469, 0.4953, 0.2005, 0.3956, 0.2006, 0.3956, 0.2006, 0.3957, 0.2005, 0.3956, 0.2006, 0.3958, 0.2006, 0.3957, 0.2006, 0.3956, 0.2005, 0.3956, 0.2005, 0.3955, 0.2563, 0.4191, 0.3439, 0.3262, 0.2006, 0.3959, 0.2099, 0.4422, 0.2005, 0.3956, 0.2006, 0.3957, 0.1027, 0.3932, 0.2006, 0.3957, 0.2006, 0.3957, 0.2006, 0.3957, 0.2006, 0.3957, 0.2006, 0.3957, 0.2006, 0.3956, 0.2006, 0.3957, 0.2006, 0.3957, 0.2006, 0.3957, 0.2006, 0.3957, 0.2006, 0.3957, 0.2006, 0.3957, 0.2006, 0.3957, 0.2006, 0.3958, 0.2005, 0.3956, 0.2006, 0.3957, 0.2006, 0.3957, 0.2006, 0.3957, 0.5541, 0.931, 0.5456, 0.9411, 0.7898, 0.9891, 0.9937, 0.7977, 0.9169, 0.7235, 0.8653, 0.8372, 0.2006, 0.3957, 0.2006, 0.3957, 0.2006, 0.3957, 0.2006, 0.3957, 0.2006, 0.3957, 0.2006, 0.3957, 0.2006, 0.3957, 0.2006, 0.3956, 0.4276, 0.2631, 0.4348, 0.2278, 0.3165, 0.1533, 0.2783, 0.1799, 0.04123, 0.8732, 0.03412, 0.844, 8.092e-05, 0.8281, 0.02101, 0.8886, 0.3746, 0.02752, 0.3919, 0.04217, 0.5769, 0.06368, 0.6871, 0.04866, 0.6871, 0.04866, 0.5769, 0.06368, 0.5322, 0.1579, 0.557, 0.1929, 0.322, 0.005198, 0.3746, 0.02752, 0.6871, 0.04866, 0.7904, 0.02754, 0.5185, 0.08044, 0.4739, 0.09546, 0.4708, 0.1164, 0.4941, 0.1331, 0.4348, 0.2278, 0.4337, 0.1947, 0.3426, 0.1423, 0.3165, 0.1533, 0.5769, 0.06368, 0.5185, 0.08044, 0.4941, 0.1331, 0.5322, 0.1579, 0.3477, 0.07972, 0.3767, 0.08785, 0.4036, 0.06399, 0.3919, 0.04217, 0.4036, 0.06399, 0.4345, 0.09373, 0.4739, 0.09546, 0.5185, 0.08044, 0.3767, 0.08785, 0.3988, 0.102, 0.4345, 0.09373, 0.4036, 0.06399, 0.3919, 0.04217, 0.4036, 0.06399, 0.5185, 0.08044, 0.5769, 0.06368, 0.4337, 0.1947, 0.4331, 0.1681, 0.3788, 0.1362, 0.3426, 0.1423, 0.4379, 0.1361, 0.4322, 0.1106, 0.4318, 0.1105, 0.4084, 0.1287, 0.4331, 0.1681, 0.4379, 0.1361, 0.4084, 0.1287, 0.3788, 0.1362, 0.4739, 0.09546, 0.4327, 0.1102, 0.4325, 0.1104, 0.4708, 0.1164, 0.3988, 0.102, 0.4317, 0.1104, 0.432, 0.1103, 0.4345, 0.09373, 0.4325, 0.1104, 0.4323, 0.1104, 0.4321, 0.1105, 0.4322, 0.1106, 0.4345, 0.09373, 0.432, 0.1103, 0.4327, 0.1102, 0.4739, 0.09546, 0.4276, 0.2631, 0.2719, 0.2289, 0.4508, 0.3117, 0.5824, 0.2309, 0.557, 0.1929, 0.4348, 0.2278, 0.4276, 0.2631, 0.5824, 0.2309, 0.5322, 0.1579, 0.4337, 0.1947, 0.4348, 0.2278, 0.557, 0.1929, 0.4941, 0.1331, 0.4331, 0.1681, 0.4337, 0.1947, 0.5322, 0.1579, 0.4708, 0.1164, 0.4379, 0.1361, 0.4331, 0.1681, 0.4941, 0.1331, 0.4325, 0.1104, 0.4322, 0.1106, 0.4379, 0.1361, 0.4708, 0.1164, 0.1744, 0.2161, 0.1719, 0.188, 0.1261, 0.108, 0.0912, 0.1186, 0.2693, 0.04407, 0.2783, 0.1799, 0.3165, 0.1533, 0.3045, 0.06074, 0.3426, 0.1423, 0.3477, 0.07972, 0.3045, 0.06074, 0.3165, 0.1533, 0.3477, 0.07972, 0.3426, 0.1423, 0.3788, 0.1362, 0.3767, 0.08785, 0.4084, 0.1287, 0.3988, 0.102, 0.3767, 0.08785, 0.3788, 0.1362, 0.4318, 0.1105, 0.4317, 0.1104, 0.3988, 0.102, 0.4084, 0.1287, 0.2693, 0.04407, 0.3045, 0.06074, 0.3746, 0.02752, 0.322, 0.005198, 0.1719, 0.188, 0.1819, 0.1603, 0.1563, 0.1111, 0.1261, 0.108, 0.1106, 0.00504, 0.02083, 0.09686, 0.0912, 0.1186, 0.1238, 0.03142, 0.1238, 0.03142, 0.0912, 0.1186, 0.1261, 0.108, 0.1502, 0.06385, 0.2693, 0.04407, 0.322, 0.005198, 0.2413, 0.004748, 0.2448, 0.04792, 0.2448, 0.04792, 0.2413, 0.004748, 0.1106, 0.00504, 0.1238, 0.03142, 0.2616, 0.183, 0.2783, 0.1799, 0.2693, 0.04407, 0.2448, 0.04792, 0.1744, 0.2161, 0.2616, 0.183, 0.2428, 0.1648, 0.1719, 0.188, 0.2616, 0.183, 0.2448, 0.04792, 0.2214, 0.06909, 0.2428, 0.1648, 0.1238, 0.03142, 0.1502, 0.06385, 0.2214, 0.06909, 0.2448, 0.04792, 0.2006, 0.3957, 0.2006, 0.3957, 0.2006, 0.3957, 0.2006, 0.3957, 0.5946, 0.7927, 0.5726, 0.8033, 0.5669, 0.8244, 0.5872, 0.8322, 0.6142, 0.8145, 0.9319, 0.5064, 0.8143, 0.4588, 0.5437, 0.599, 0.8591, 0.5616, 0.1027, 0.3932, 0.3439, 0.3262, 0.09728, 0.3275, 0.1027, 0.3932, 0.2469, 0.4953, 0.2099, 0.4422, 0.9937, 0.7977, 0.9319, 0.5064, 0.8591, 0.5616, 0.9169, 0.7235, 0.5437, 0.599, 0.7425, 0.633, 0.8653, 0.8372, 0.9169, 0.7235, 0.8591, 0.5616, 0.1819, 0.1603, 0.1891, 0.1253, 0.1895, 0.1267, 0.1563, 0.1111, 0.1261, 0.108, 0.1563, 0.1111, 0.1764, 0.09468, 0.1502, 0.06385, 0.2214, 0.06909, 0.2006, 0.09058, 0.2216, 0.1417, 0.2428, 0.1648, 0.2428, 0.1648, 0.2216, 0.1417, 0.1819, 0.1603, 0.1719, 0.188, 0.1502, 0.06385, 0.1764, 0.09468, 0.2006, 0.09058, 0.2214, 0.06909, 0.3439, 0.3262, 0.1752, 0.249, 0.1289, 0.253, 0.09728, 0.3275, 0.09728, 0.3275, 0.002516, 0.3675, 0.02845, 0.4319, 0.1027, 0.3932, 0.1752, 0.249, 0.1734, 0.2303, 0.08739, 0.2036, 0.1289, 0.253, 0.1289, 0.253, 0.01872, 0.2854, 0.002516, 0.3675, 0.09728, 0.3275, 0.1027, 0.3932, 0.02845, 0.4319, 0.1161, 0.5244, 0.2469, 0.4953, 0.08739, 0.2036, 0.004402, 0.1691, 0.01872, 0.2854, 0.1289, 0.253, 0.08739, 0.2036, 0.02083, 0.09686, 0.004402, 0.1691, 0.4319, 0.1104, 0.4321, 0.1105, 0.4323, 0.1104, 0.4322, 0.1104, 0.432, 0.1103, 0.4319, 0.1104, 0.432, 0.1103, 0.432, 0.1103, 0.4322, 0.1104, 0.4327, 0.1102, 0.4327, 0.1102, 0.4322, 0.1104, 0.4323, 0.1104, 0.4325, 0.1104, 0.4317, 0.1104, 0.4319, 0.1104, 0.432, 0.1103, 0.432, 0.1103, 0.4318, 0.1105, 0.4319, 0.1104, 0.4319, 0.1104, 0.4317, 0.1104, 0.4322, 0.1106, 0.4321, 0.1105, 0.4319, 0.1104, 0.4318, 0.1105, 0.1891, 0.1253, 0.189, 0.1249, 0.1888, 0.1246, 0.1895, 0.1267, 0.2006, 0.09058, 0.1888, 0.1245, 0.1889, 0.1247, 0.2216, 0.1417, 0.1563, 0.1111, 0.1895, 0.1267, 0.1889, 0.1249, 0.1764, 0.09468, 0.1764, 0.09468, 0.1889, 0.1249, 0.1888, 0.1245, 0.2006, 0.09058, 0.2216, 0.1417, 0.1889, 0.1247, 0.1891, 0.1253, 0.1819, 0.1603, 0.0912, 0.1186, 0.02083, 0.09686, 0.08739, 0.2036, 0.2005, 0.3956, 0.2005, 0.3956, 0.2006, 0.3957, 0.2006, 0.3957, 0.181, 0.882, 0.3737, 0.8522, 0.3146, 0.76, 0.1936, 0.7449, 0.1553, 0.7594, 0.181, 0.882, 0.04123, 0.8732, 0.02101, 0.8886, 0.154, 0.9527, 0.06905, 0.6619, 8.092e-05, 0.8281, 0.03412, 0.844, 0.1553, 0.7594, 0.2006, 0.3957, 0.2006, 0.3957, 0.2006, 0.3958, 0.2006, 0.3959, 0.2006, 0.3959, 0.2006, 0.3958, 0.2005, 0.3956, 0.2005, 0.3955, 0.2005, 0.3955, 0.2005, 0.3956, 0.2005, 0.3956, 0.2005, 0.3956, 0.1888, 0.1246, 0.1888, 0.1244, 0.1887, 0.124, 0.1888, 0.1247, 0.1888, 0.1245, 0.1888, 0.1245, 0.1889, 0.1247, 0.1889, 0.1247, 0.1895, 0.1267, 0.1888, 0.1246, 0.1888, 0.1247, 0.1889, 0.1249, 0.1889, 0.1249, 0.1888, 0.1247, 0.1888, 0.1245, 0.1888, 0.1245, 0.1889, 0.1247, 0.1889, 0.1247, 0.189, 0.1249, 0.1891, 0.1253, 0.1888, 0.1244, 0.1887, 0.124, 0.1888, 0.1244, 0.1888, 0.1246, 0.1889, 0.1246, 0.1888, 0.1247, 0.1887, 0.124, 0.1888, 0.1244, 0.1888, 0.1245, 0.1889, 0.1247, 0.1889, 0.1246, 0.1888, 0.1246, 0.189, 0.1249, 0.189, 0.1249, 0.1888, 0.1246, 0.1888, 0.1244, 0.1888, 0.1246, 0.1888, 0.1245, 0.1888, 0.1244, 0.1889, 0.1246, 0.1889, 0.1247, 0.1936, 0.7449, 0.2489, 0.7243, 0.2947, 0.6372, 0.2828, 0.5725, 0.3737, 0.8522, 0.181, 0.882, 0.154, 0.9527, 0.431, 0.9997, 0.4865, 0.9513, 0.3318, 0.7205, 0.3437, 0.7409, 0.4036, 0.6538, 0.3535, 0.685, 0.7425, 0.633, 0.66, 0.7137, 0.7276, 0.8133, 0.8653, 0.8372, 0.66, 0.7137, 0.5946, 0.7927, 0.6142, 0.8145, 0.7276, 0.8133, 0.383, 0.7364, 0.4988, 0.7667, 0.66, 0.7137, 0.7425, 0.633, 0.423, 0.8147, 0.5541, 0.931, 0.5528, 0.8714, 0.5138, 0.842, 0.383, 0.7364, 0.423, 0.8147, 0.5138, 0.842, 0.4988, 0.7667, 0.5872, 0.8322, 0.5528, 0.8714, 0.7276, 0.8133, 0.6142, 0.8145, 0.3437, 0.7409, 0.383, 0.7364, 0.7425, 0.633, 0.5437, 0.599, 0.4036, 0.6538, 0.3146, 0.76, 0.3065, 0.7332, 0.2489, 0.7243, 0.1936, 0.7449, 0.3146, 0.76, 0.3737, 0.8522, 0.423, 0.8147, 0.383, 0.7364, 0.3437, 0.7409, 0.3065, 0.7332, 0.3146, 0.76, 0.3437, 0.7409, 0.3318, 0.7205, 0.3318, 0.7205, 0.3535, 0.685, 0.2947, 0.6372, 0.2489, 0.7243, 0.3065, 0.7332, 0.2828, 0.5725, 0.2947, 0.6372, 0.3535, 0.685, 0.4036, 0.6538, 0.2719, 0.2289, 0.1734, 0.2303, 0.1752, 0.249, 0.3439, 0.3262, 0.4653, 0.3559, 0.4508, 0.3117, 0.431, 0.9997, 0.7898, 0.9891, 0.5456, 0.9411, 0.4865, 0.9513, 0.3737, 0.8522, 0.4865, 0.9513, 0.5456, 0.9411, 0.5541, 0.931, 0.423, 0.8147, 0.2006, 0.3957, 0.2006, 0.3957, 0.2006, 0.3957, 0.2006, 0.3957])
me_icosphere_001.materials.append(mat_material_001)
me_icosphere_001.update()
me_icosphere_001.normals_split_custom_set([tuple(v) for v in zip(*[iter([0.824, -0.03153, -0.5657, 0.7398, 0.0, -0.6728, 0.7398, 0.0, -0.6728, 0.8352, -0.03617, -0.5488, 0.2435, -0.6949, -0.6766, 0.2435, -0.6949, -0.6766, 0.3235, -0.8014, -0.5031, 0.3317, -0.7546, -0.5662, 0.283, -0.6432, -0.7114, 0.01108, 0.7067, 0.7074, -0.03562, 0.7735, 0.6327, -0.09818, 0.849, 0.5192, -0.09818, 0.849, 0.5192, -0.8522, -0.5158, 0.08783, -0.9375, -0.3473, -0.02013, -0.8971, -0.4317, -0.09369, -0.9027, -0.4297, -0.024, -0.9027, -0.4297, -0.024, -0.8971, -0.4317, -0.09369, -0.8559, -0.4945, -0.1514, -0.8909, -0.4513, -0.05166, 0.6911, -0.7221, 0.02918, 0.6911, -0.7221, 0.02918, 0.6911, -0.7221, 0.02918, 0.6911, -0.7221, 0.02918, -0.4432, -0.8425, 0.3063, -0.4432, -0.8425, 0.3063, -0.5863, -0.7546, 0.2946, -0.5856, -0.7551, 0.2947, 0.8742, -0.1567, 0.4595, 0.8742, -0.1567, 0.4595, 0.9519, -0.09578, 0.291, 0.9561, -0.09125, 0.2785, -0.8682, -0.4941, 0.04593, -0.8682, -0.4941, 0.04593, -0.8682, -0.4941, 0.04593, -0.8682, -0.4941, 0.04593, 0.9985, -0.02247, -0.04934, 0.9985, -0.02247, -0.04934, 0.9985, -0.02247, -0.04934, 0.9985, -0.02247, -0.04934, 0.3155, -0.9483, -0.03372, 0.3155, -0.9483, -0.03372, 0.3155, -0.9483, -0.03372, 0.3155, -0.9483, -0.03372, -0.469, -0.4194, -0.7773, -0.469, -0.4194, -0.7773, -0.477, -0.4176, -0.7734, -0.4788, -0.4171, -0.7725, -0.3772, -0.4732, -0.7961, -0.3916, -0.4653, -0.7938, 0.0236, -0.239, -0.9707, 0.05788, 0.0, -0.9983, 0.2862, 0.0, -0.9582, 0.2862, 0.0, -0.9582, 0.9919, -0.03512, 0.1225, 0.9561, -0.09125, 0.2785, 0.9519, -0.09578, 0.291, 0.9919, -0.03512, 0.1225, 0.9919, -0.03512, 0.1225, 0.4546, -0.6669, 0.5904, 0.4546, -0.6669, 0.5904, 0.4546, -0.6669, 0.5904, 0.4546, -0.6669, 0.5904, -0.8051, -0.5931, 0.005441, -0.8558, -0.517, -0.0176, -0.7234, -0.6902, -0.01628, -0.7242, -0.6896, -0.009378, 0.3235, 0.0, 0.9462, 0.3235, 0.0, 0.9462, 0.3235, 0.0, 0.9462, 0.3235, 0.0, 0.9462, 0.5421, -0.8386, -0.05359, 0.5357, -0.8397, -0.0892, 0.7116, -0.6855, -0.1543, 0.5966, -0.7997, -0.06787, 0.517, -0.8557, -0.02274, 0.5461, -0.8372, -0.0296, -0.551, -0.1132, 0.8268, -0.551, -0.1132, 0.8268, -0.5575, -0.08573, 0.8257, -0.559, -0.07921, 0.8254, 0.06877, 0.1212, -0.9902, 0.06877, 0.1212, -0.9902, 0.06877, 0.1212, -0.9902, 0.06877, 0.1212, -0.9902, 0.2025, 0.3783, 0.9033, 0.2025, 0.3783, 0.9033, 0.2025, 0.3783, 0.9033, 0.2025, 0.3783, 0.9033, -0.5682, 0.008657, 0.8229, -0.5681, 0.00561, 0.8229, -0.5354, 0.2969, 0.7907, -0.5412, 0.2685, 0.7969, 0.901, -0.3155, 0.2978, 0.9002, -0.3186, 0.2967, 0.9145, -0.2468, 0.3205, 0.9145, -0.2468, 0.3205, 0.9023, -0.1768, 0.3932, 0.9028, -0.1955, 0.3832, 0.8871, -0.03978, 0.4599, 0.8871, -0.03978, 0.4599, -0.9993, 0.003469, -0.03822, -0.9993, 0.003469, -0.03822, -0.9811, -0.1912, -0.03054, -0.9812, -0.1906, -0.03057, 0.2204, -0.2366, -0.9463, 0.2267, -0.2262, -0.9473, 0.1341, -0.369, -0.9197, 0.1341, -0.369, -0.9197, 0.1341, -0.369, -0.9197, -0.5412, 0.2685, 0.7969, -0.5354, 0.2969, 0.7907, -0.4777, 0.4997, 0.7226, -0.4777, 0.4997, 0.7226, -0.4777, 0.4997, 0.7226, 0.2185, -0.4089, -0.886, 0.234, -0.358, -0.9039, 0.2267, -0.2262, -0.9473, 0.2204, -0.2366, -0.9463, -0.9878, 0.1338, -0.07953, -0.9878, 0.1338, -0.07953, -0.9648, 0.2505, -0.07967, -0.9603, 0.2673, -0.0796, 0.3895, -0.09683, 0.9159, 0.3895, -0.09683, 0.9159, 0.3895, -0.09683, 0.9159, 0.3895, -0.09683, 0.9159, 0.2518, -0.07177, 0.9651, 0.1851, -0.05946, 0.9809, -0.9603, 0.2673, -0.0796, -0.9648, 0.2505, -0.07967, -0.9138, 0.3986, -0.07814, -0.9138, 0.3986, -0.07814, 0.7579, -0.5481, 0.3536, 0.7579, -0.5481, 0.3536, 0.7579, -0.5481, 0.3536, 0.7579, -0.5481, 0.3536, -0.01246, -0.9986, -0.05224, -0.01246, -0.9986, -0.05224, -0.1054, -0.9812, -0.1616, -0.08559, -0.9867, -0.1384, -0.9731, -0.02495, -0.2291, -0.9731, -0.02495, -0.2291, -0.9731, -0.02495, -0.2291, -0.9731, -0.02495, -0.2291, -0.1067, 0.9734, -0.2028, -0.1076, 0.9732, -0.2034, -0.05646, 0.9936, -0.09808, -0.05615, 0.9936, -0.0976, -0.9246, 0.0, 0.3809, -0.9246, 0.0, 0.3809, -0.9686, 0.0, 0.2485, -0.9699, 0.0, 0.2436, -0.06959, 0.9811, -0.1807, -0.06959, 0.9811, -0.1807, -0.1076, 0.9732, -0.2034, -0.1067, 0.9734, -0.2028, -0.6642, 0.0, 0.7475, -0.6642, 0.0, 0.7475, -0.6642, 0.0, 0.7475, -0.6642, 0.0, 0.7475, -0.08559, -0.9867, -0.1384, -0.1054, -0.9812, -0.1616, -0.05045, -0.9914, -0.1209, -0.05745, -0.9901, -0.1278, -0.9699, 0.0, 0.2436, -0.9686, 0.0, 0.2485, -0.9917, 0.0, 0.1285, -0.9917, 0.0, 0.1285, 0.9874, 0.0, -0.1584, 0.9874, 0.0, -0.1584, 0.9874, 0.0, -0.1584, 0.9874, 0.0, -0.1584, 0.003556, 1.0, -0.006677, 0.003583, 1.0, -0.006625, 0.08515, 0.9939, 0.07026, 0.1264, 0.986, 0.1089, 0.5734, 0.0, -0.8193, 0.5734, 0.0, -0.8193, 0.6466, 0.0, -0.7628, 0.6475, 0.0, -0.7621, -0.05615, 0.9936, -0.0976, -0.05646, 0.9936, -0.09808, 0.003583, 1.0, -0.006625, 0.003556, 1.0, -0.006677, -0.05745, -0.9901, -0.1278, -0.05045, -0.9914, -0.1209, 0.04198, -0.9986, -0.03301, 0.04171, -0.9986, -0.03341, 0.1089, -0.9936, 0.02867, 0.15, -0.9863, 0.06898, 0.4278, -0.8489, 0.3104, 0.3229, -0.9189, 0.2265, 0.04171, -0.9986, -0.03341, 0.04198, -0.9986, -0.03301, 0.15, -0.9863, 0.06898, 0.1089, -0.9936, 0.02867, -0.05686, 0.0, 0.9984, -0.05686, 0.0, 0.9984, -0.05686, 0.0, 0.9984, -0.05686, 0.0, 0.9984, 0.6475, 0.0, -0.7621, 0.6466, 0.0, -0.7628, 0.7326, 0.0, -0.6807, 0.7326, 0.0, -0.6807, 0.3328, -0.3719, 0.8666, 0.3409, -0.4808, 0.8078, 0.6857, -0.1327, 0.7157, 0.5975, -0.1411, 0.7894, 0.1264, 0.986, 0.1089, 0.08515, 0.9939, 0.07026, 0.2329, 0.9506, 0.2054, 0.2291, 0.9539, 0.1937, 0.7116, -0.6855, -0.1543, 0.8378, -0.5053, -0.2069, 0.8378, -0.5053, -0.2069, 0.5966, -0.7997, -0.06787, 0.2868, -0.6081, 0.7402, 0.2868, -0.6081, 0.7402, 0.2868, -0.6081, 0.7402, 0.2868, -0.6081, 0.7402, -0.6942, -0.6967, 0.1807, -0.6814, -0.6558, 0.325, -0.6814, -0.6558, 0.325, -0.6942, -0.6968, 0.1804, -0.572, -0.771, 0.28, -0.6942, -0.6967, 0.1807, -0.6942, -0.6968, 0.1804, -0.5769, -0.7701, 0.2723, -0.4179, -0.7712, 0.4803, -0.572, -0.771, 0.28, -0.5769, -0.7701, 0.2723, -0.4179, -0.7712, 0.4803, 0.3328, -0.3719, 0.8666, 0.1216, -0.6114, 0.7819, 0.1216, -0.6114, 0.7819, 0.3409, -0.4808, 0.8078, -0.7242, -0.6896, -0.009378, -0.7234, -0.6902, -0.01628, -0.715, -0.6948, -0.07728, -0.715, -0.6948, -0.07728, -0.2174, -0.2315, -0.9482, 0.0236, -0.239, -0.9707, 0.01574, -0.4974, -0.8674, -0.217, -0.4579, -0.8621, 0.2189, -0.5091, -0.8324, 0.01574, -0.4974, -0.8674, 0.0236, -0.239, -0.9707, 0.2189, -0.5091, -0.8324, 0.6885, -0.7111, -0.1424, 0.5644, -0.7432, -0.3594, 0.5646, -0.7432, -0.3591, 0.6885, -0.7111, -0.1424, 0.5197, -0.7325, -0.4397, 0.5646, -0.7432, -0.3591, 0.5644, -0.7432, -0.3594, 0.5431, -0.7309, -0.4132, 0.5793, -0.7299, -0.3629, 0.5197, -0.7325, -0.4397, 0.5431, -0.7309, -0.4132, 0.4823, -0.7425, -0.4649, -0.2174, -0.2315, -0.9482, -0.2056, 0.0, -0.9786, 0.05788, 0.0, -0.9983, 0.0236, -0.239, -0.9707, -0.6386, -0.4764, -0.6043, -0.6386, -0.4764, -0.6043, -0.7227, -0.5391, -0.4326, -0.7484, -0.5583, -0.358, -0.1991, 0.3944, -0.8971, -0.2024, 0.3931, -0.8969, -0.2656, 0.3671, -0.8915, -0.2656, 0.3671, -0.8915, -0.4238, 0.8789, -0.2186, -0.4238, 0.8789, -0.2186, -0.4238, 0.8789, -0.2186, -0.4238, 0.8789, -0.2186, 0.2799, 0.4398, -0.8534, 0.05324, 0.4384, -0.8972, 0.07093, 0.4394, -0.8955, 0.2799, 0.4398, -0.8534, 0.05324, 0.4384, -0.8972, -0.2024, 0.3931, -0.8969, -0.1991, 0.3944, -0.8971, 0.07093, 0.4394, -0.8955, 0.6205, -0.362, -0.6956, 0.6205, -0.362, -0.6956, 0.6205, -0.362, -0.6956, 0.6205, -0.362, -0.6956, 0.5461, -0.8372, -0.0296, 0.5086, -0.8544, 0.106, 0.4929, -0.8605, 0.1289, 0.5421, -0.8386, -0.05359, 0.9323, -0.2751, -0.2349, 0.9323, -0.2751, -0.2349, 0.9323, -0.2751, -0.2349, 0.9323, -0.2751, -0.2349, 0.07881, 0.9187, -0.387, 0.07881, 0.9187, -0.387, 0.1669, 0.9425, -0.2894, 0.1415, 0.9373, -0.3184, 0.6308, -0.7429, 0.2242, 0.6308, -0.7429, 0.2242, -0.2066, -0.9784, -0.009125, -0.3075, -0.9507, -0.04017, 0.2555, -0.5589, 0.7889, 0.2555, -0.5589, 0.7889, 0.2555, -0.5589, 0.7889, 0.2555, -0.5589, 0.7889, 0.2555, -0.5589, 0.7889, 0.909, -0.0714, -0.4106, 0.909, -0.0714, -0.4106, 0.824, -0.03153, -0.5657, 0.8352, -0.03617, -0.5488, 0.168, -0.775, -0.6092, 0.168, -0.775, -0.6092, 0.168, -0.775, -0.6092, -0.7525, 0.6215, 0.2179, -0.7525, 0.6215, 0.2179, -0.7525, 0.6215, 0.2179, 0.9286, -0.3463, 0.1333, 0.8746, -0.4548, 0.1679, 0.8709, -0.4612, 0.1699, 0.9286, -0.3463, 0.1333, 0.8114, -0.5499, 0.1979, 0.8709, -0.4612, 0.1699, 0.8746, -0.4548, 0.1679, 0.8114, -0.5499, 0.1979, 0.8114, -0.5499, 0.1979, -0.7484, -0.5583, -0.358, -0.7227, -0.5391, -0.4326, -0.7947, -0.5929, -0.1302, -0.7947, -0.5929, -0.1302, -0.4513, 0.5574, -0.6969, -0.4513, 0.5574, -0.6969, -0.4513, 0.5574, -0.6969, -0.4513, 0.5574, -0.6969, 0.8871, -0.1662, 0.4306, 0.8871, -0.1662, 0.4306, 0.9635, -0.07749, 0.2561, 0.9576, -0.08683, 0.2747, 0.4929, -0.8605, 0.1289, 0.5086, -0.8544, 0.106, 0.3779, -0.9162, 0.1334, 0.3507, -0.9328, 0.0828, 0.1415, 0.9373, -0.3184, 0.1669, 0.9425, -0.2894, 0.2632, 0.9605, -0.08995, 0.2579, 0.9581, -0.1246, -0.5241, -0.8122, 0.2563, -0.5241, -0.8122, 0.2563, -0.5241, -0.8122, 0.2563, -0.5241, -0.8122, 0.2563, -0.7908, -0.4896, -0.3672, -0.7783, -0.4868, -0.3965, -0.7783, -0.4868, -0.3965, -0.7911, -0.4897, -0.3666, -0.8681, -0.4937, -0.05126, -0.8896, -0.4386, -0.127, -0.8558, -0.517, -0.0176, -0.8051, -0.5931, 0.005441, -0.8896, -0.4386, -0.127, -0.7908, -0.4896, -0.3672, -0.7911, -0.4897, -0.3666, -0.8905, -0.4278, -0.1549, -0.4677, -0.06415, 0.8816, -0.4677, -0.06415, 0.8816, -0.4677, -0.06415, 0.8816, -0.4677, -0.06415, 0.8816, -0.8558, -0.517, -0.0176, -0.8896, -0.4386, -0.127, -0.8905, -0.4278, -0.1549, -0.9304, -0.3538, -0.09524, -0.8558, -0.517, -0.0176, -0.9304, -0.3538, -0.09524, -0.8889, -0.3666, -0.2748, 0.7659, 8.672e-07, 0.643, 0.7659, 8.672e-07, 0.643, 0.7659, 8.672e-07, 0.643, 0.6225, 4.247e-07, 0.7826, 0.5975, -0.1411, 0.7894, 0.6857, -0.1327, 0.7157, 0.2291, 0.9539, 0.1937, 0.2329, 0.9506, 0.2054, 0.2248, 0.9575, 0.1805, 0.2248, 0.9575, 0.1805, 0.4677, 0.0, 0.8839, 0.3328, -0.3719, 0.8666, 0.5975, -0.1411, 0.7894, 0.6225, 4.247e-07, 0.7826, 0.1701, 0.0, -0.9854, 0.1701, 0.0, -0.9854, 0.1701, 0.0, -0.9854, 0.1701, 0.0, -0.9854, 0.5793, -0.7299, -0.3629, 0.4823, -0.7425, -0.4649, 0.361, -0.7388, -0.5691, 0.361, -0.7388, -0.5691, 0.3229, -0.9189, 0.2265, 0.4278, -0.8489, 0.3104, 0.5376, -0.7428, 0.3991, 0.5376, -0.7428, 0.3991, -0.2719, -0.2443, 0.9308, -0.2805, -0.007099, 0.9598, -0.2805, -0.0031, 0.9598, -0.2719, -0.2443, 0.9308, 0.9576, -0.08683, 0.2747, 0.9635, -0.07749, 0.2561, 0.9956, 0.01432, 0.09283, 0.9956, 0.01432, 0.09286, -0.8093, 0.5725, -0.1317, -0.8093, 0.5725, -0.1317, -0.8093, 0.5725, -0.1317, -0.8093, 0.5725, -0.1317, 0.2579, 0.9581, -0.1246, 0.2632, 0.9605, -0.08995, 0.2493, 0.9569, 0.1487, 0.2428, 0.9523, 0.1847, 0.3507, -0.9328, 0.0828, 0.3779, -0.9162, 0.1334, 0.2649, -0.9482, 0.1754, 0.2716, -0.9518, 0.1425, -0.8253, 0.1438, 0.5461, -0.8253, 0.1438, 0.5461, -0.8253, 0.1438, 0.5461, -0.9812, -0.1906, -0.03057, -0.9811, -0.1912, -0.03054, -0.9142, -0.4047, -0.02034, -0.9142, -0.4047, -0.02034, -0.5856, -0.7551, 0.2947, -0.5863, -0.7546, 0.2946, -0.7086, -0.6409, 0.2951, -0.6067, -0.7173, 0.3428, -0.5723, -0.7742, 0.2704, -0.6296, -0.2199, 0.7452, -0.5974, -0.1779, 0.782, -0.5297, -0.09635, 0.8427, -0.5297, -0.09635, 0.8427, -0.3916, -0.4653, -0.7938, -0.3772, -0.4732, -0.7961, -0.2418, -0.5391, -0.8068, -0.2418, -0.5391, -0.8068, 0.1577, -0.5794, -0.7996, 0.1577, -0.5794, -0.7996, 0.234, -0.358, -0.9039, 0.2185, -0.4089, -0.886, 0.9028, -0.1955, 0.3832, 0.9023, -0.1768, 0.3932, 0.9002, -0.3186, 0.2967, 0.901, -0.3155, 0.2978, -0.559, -0.07921, 0.8254, -0.5575, -0.08573, 0.8257, -0.5681, 0.00561, 0.8229, -0.5682, 0.008657, 0.8229, -0.663, 0.6401, 0.3884, -0.663, 0.6401, 0.3884, -0.663, 0.6401, 0.3884, -0.663, 0.6401, 0.3884, 0.9956, 0.01432, 0.09286, 0.9956, 0.01432, 0.09283, 0.9997, 0.01652, 0.0175, 0.9997, 0.01652, 0.0171, -0.2805, -0.007099, 0.9598, -0.273, 0.2325, 0.9335, -0.273, 0.2325, 0.9335, -0.2805, -0.0031, 0.9598, 0.2428, 0.9523, 0.1847, 0.2493, 0.9569, 0.1487, 0.2208, 0.9522, 0.2111, 0.221, 0.9641, 0.1472, 0.2716, -0.9518, 0.1425, 0.2649, -0.9482, 0.1754, 0.2402, -0.9604, 0.1409, 0.2408, -0.9498, 0.1999, 4.862e-07, 0.0, -1.0, 4.862e-07, 0.0, -1.0, 4.862e-07, 0.0, -1.0, 4.862e-07, 0.0, -1.0, 4.862e-07, 0.0, -1.0, 0.221, 0.9641, 0.1472, 0.2208, 0.9522, 0.2111, 0.2207, 0.9686, 0.1149, 0.2207, 0.9686, 0.1149, 0.2408, -0.9498, 0.1999, 0.2402, -0.9604, 0.1409, 0.2396, -0.9646, 0.1101, 0.2396, -0.9646, 0.1101, -0.6473, -0.6591, 0.3828, -0.6473, -0.6591, 0.3828, -0.6473, -0.6591, 0.3828, -0.6473, -0.6591, 0.3828, 0.9997, 0.01652, 0.0171, 0.9997, 0.01652, 0.0175, 0.9986, 0.01723, -0.04978, 0.9986, 0.01723, -0.04978, -0.4788, -0.4171, -0.7725, -0.477, -0.4176, -0.7734, -0.4957, -0.4131, -0.764, -0.4957, -0.4131, -0.764, -0.5838, -0.3177, 0.7471, -0.593, -0.3139, 0.7415, -0.6708, -0.2781, 0.6875, -0.5974, -0.1779, 0.782, -0.6296, -0.2199, 0.7452, 0.5433, -0.8191, 0.1843, 0.5433, -0.8191, 0.1843, 0.5433, -0.8191, 0.1843, 0.5433, -0.8191, 0.1843, 0.9951, 0.05688, 0.08078, 0.9951, 0.05688, 0.08078, 0.9902, 0.008843, 0.1393, 0.9936, 0.03561, 0.1068, 0.9936, 0.03561, 0.1068, 0.9902, 0.008843, 0.1393, 0.9842, -0.0215, 0.1758, 0.9842, -0.0215, 0.1758, 0.5469, -0.4828, -0.6839, 0.5469, -0.4828, -0.6839, 0.5469, -0.4828, -0.6839, 0.5469, -0.4828, -0.6839, -0.7963, -0.5926, 0.1214, -0.9027, -0.4297, -0.024, -0.8909, -0.4513, -0.05166, -0.9081, -0.4184, 0.0168, -0.6352, -0.7427, 0.2119, -0.8522, -0.5158, 0.08783, -0.9027, -0.4297, -0.024, -0.7963, -0.5926, 0.1214, 0.09627, 0.5617, 0.8217, 0.09627, 0.5617, 0.8217, -0.03562, 0.7735, 0.6327, 0.01108, 0.7067, 0.7074, 0.3834, -0.8654, -0.3225, 0.3317, -0.7546, -0.5662, 0.3235, -0.8014, -0.5031, 0.3834, -0.8654, -0.3225, 0.3834, -0.8654, -0.3225, -0.6067, -0.7173, 0.3428, -0.7086, -0.6409, 0.2951, -0.7637, -0.561, 0.3195, -0.5968, -0.6655, 0.4484, -0.6067, -0.7173, 0.3428, -0.4656, -0.8058, 0.3661, -0.6352, -0.7427, 0.2119, -0.7963, -0.5926, 0.1214, -0.5723, -0.7742, 0.2704, -0.5968, -0.6655, 0.4484, -0.37, -0.7387, 0.5634, -0.4656, -0.8058, 0.3661, -0.6067, -0.7173, 0.3428, -0.1437, -0.9549, -0.2598, -0.1437, -0.9549, -0.2598, -0.1437, -0.9549, -0.2598, -0.1437, -0.9549, -0.2598, -0.1437, -0.9549, -0.2598, 0.283, -0.6432, -0.7114, 0.3317, -0.7546, -0.5662, 0.3513, -0.5394, -0.7653, 0.3513, -0.5394, -0.7653, 0.5966, -0.7997, -0.06787, 0.4988, -0.866, 0.03487, 0.4988, -0.866, 0.03487, 0.4988, -0.866, 0.03487, 0.4988, -0.866, 0.03487, 0.517, -0.8557, -0.02274, -0.08286, -0.008741, 0.9965, -0.08286, -0.008741, 0.9965, 0.1851, -0.05946, 0.9809, 0.2518, -0.07177, 0.9651, -0.5838, -0.3177, 0.7471, -0.4839, -0.3552, 0.7998, -0.4839, -0.3552, 0.7998, -0.4839, -0.3552, 0.7998, -0.593, -0.3139, 0.7415, -0.3075, -0.9507, -0.04017, -0.2066, -0.9784, -0.009125, -0.7581, -0.6239, -0.1896, -0.7581, -0.6239, -0.1896, 0.824, 0.03153, -0.5657, 0.8352, 0.03617, -0.5488, 0.7398, 0.0, -0.6728, 0.7398, 0.0, -0.6728, 0.2435, 0.6949, -0.6766, 0.283, 0.6432, -0.7114, 0.3317, 0.7546, -0.5662, 0.3235, 0.8014, -0.5031, 0.2435, 0.6949, -0.6766, 0.01108, -0.7067, 0.7074, -0.09818, -0.849, 0.5192, -0.09818, -0.849, 0.5192, -0.03562, -0.7735, 0.6327, -0.8522, 0.5158, 0.08783, -0.9027, 0.4297, -0.024, -0.8971, 0.4317, -0.09369, -0.9375, 0.3473, -0.02013, -0.9027, 0.4297, -0.024, -0.8909, 0.4513, -0.05166, -0.8559, 0.4945, -0.1514, -0.8971, 0.4317, -0.09369, 0.6911, 0.7221, 0.02918, 0.6911, 0.7221, 0.02918, 0.6911, 0.7221, 0.02918, 0.6911, 0.7221, 0.02918, -0.4432, 0.8425, 0.3063, -0.5856, 0.7551, 0.2947, -0.5863, 0.7546, 0.2946, -0.4432, 0.8425, 0.3063, 0.8742, 0.1567, 0.4595, 0.9561, 0.09125, 0.2785, 0.9519, 0.09578, 0.291, 0.8742, 0.1567, 0.4595, -0.8682, 0.4941, 0.04593, -0.8682, 0.4941, 0.04593, -0.8682, 0.4941, 0.04593, -0.8682, 0.4941, 0.04593, 0.9985, 0.02247, -0.04934, 0.9985, 0.02247, -0.04934, 0.9985, 0.02247, -0.04934, 0.9985, 0.02247, -0.04934, 0.3155, 0.9483, -0.03372, 0.3155, 0.9483, -0.03372, 0.3155, 0.9483, -0.03372, 0.3155, 0.9483, -0.03372, -0.469, 0.4194, -0.7773, -0.3916, 0.4653, -0.7938, -0.3772, 0.4732, -0.7961, -0.4788, 0.4171, -0.7725, -0.477, 0.4176, -0.7734, -0.469, 0.4194, -0.7773, 0.0236, 0.239, -0.9707, 0.2862, 0.0, -0.9582, 0.2862, 0.0, -0.9582, 0.05788, 0.0, -0.9983, 0.9919, 0.03512, 0.1225, 0.9919, 0.03512, 0.1225, 0.9919, 0.03512, 0.1225, 0.9519, 0.09578, 0.291, 0.9561, 0.09125, 0.2785, 0.4546, 0.6669, 0.5904, 0.4546, 0.6669, 0.5904, 0.4546, 0.6669, 0.5904, 0.4546, 0.6669, 0.5904, -0.8051, 0.5931, 0.005441, -0.7242, 0.6896, -0.009378, -0.7234, 0.6902, -0.01628, -0.8558, 0.517, -0.0176, 0.3235, 0.0, 0.9462, 0.3235, 0.0, 0.9462, 0.3235, 0.0, 0.9462, 0.3235, 0.0, 0.9462, 0.5421, 0.8386, -0.05359, 0.5461, 0.8372, -0.0296, 0.517, 0.8557, -0.02274, 0.5966, 0.7997, -0.06787, 0.7116, 0.6855, -0.1543, 0.5357, 0.8397, -0.0892, -0.551, 0.1132, 0.8268, -0.559, 0.07921, 0.8254, -0.5575, 0.08573, 0.8257, -0.551, 0.1132, 0.8268, 0.06877, -0.1212, -0.9902, 0.06877, -0.1212, -0.9902, 0.06877, -0.1212, -0.9902, 0.06877, -0.1212, -0.9902, 0.2025, -0.3783, 0.9033, 0.2025, -0.3783, 0.9033, 0.2025, -0.3783, 0.9033, 0.2025, -0.3783, 0.9033, -0.5682, -0.008657, 0.8229, -0.5412, -0.2685, 0.7969, -0.5354, -0.2969, 0.7907, -0.5681, -0.00561, 0.8229, 0.901, 0.3155, 0.2978, 0.9145, 0.2468, 0.3205, 0.9145, 0.2468, 0.3205, 0.9002, 0.3186, 0.2967, 0.9023, 0.1768, 0.3932, 0.8871, 0.03978, 0.4599, 0.8871, 0.03978, 0.4599, 0.9028, 0.1955, 0.3832, -0.9993, -0.003469, -0.03822, -0.9812, 0.1906, -0.03057, -0.9811, 0.1912, -0.03054, -0.9993, -0.003469, -0.03822, 0.2204, 0.2366, -0.9463, 0.1341, 0.369, -0.9197, 0.1341, 0.369, -0.9197, 0.1341, 0.369, -0.9197, 0.2267, 0.2262, -0.9473, -0.5412, -0.2685, 0.7969, -0.4777, -0.4997, 0.7226, -0.4777, -0.4997, 0.7226, -0.4777, -0.4997, 0.7226, -0.5354, -0.2969, 0.7907, 0.2185, 0.4089, -0.886, 0.2204, 0.2366, -0.9463, 0.2267, 0.2262, -0.9473, 0.234, 0.358, -0.9039, -0.9878, -0.1338, -0.07953, -0.9603, -0.2673, -0.0796, -0.9648, -0.2505, -0.07967, -0.9878, -0.1338, -0.07953, 0.3895, 0.09683, 0.9159, 0.1851, 0.05946, 0.9809, 0.2518, 0.07177, 0.9651, 0.3895, 0.09683, 0.9159, 0.3895, 0.09683, 0.9159, 0.3895, 0.09683, 0.9159, -0.9603, -0.2673, -0.0796, -0.9138, -0.3986, -0.07814, -0.9138, -0.3986, -0.07814, -0.9648, -0.2505, -0.07967, 0.7579, 0.5481, 0.3536, 0.7579, 0.5481, 0.3536, 0.7579, 0.5481, 0.3536, 0.7579, 0.5481, 0.3536, -0.01246, 0.9986, -0.05224, -0.08559, 0.9867, -0.1384, -0.1054, 0.9812, -0.1616, -0.01246, 0.9986, -0.05224, -0.9731, 0.02495, -0.2291, -0.9731, 0.02495, -0.2291, -0.9731, 0.02495, -0.2291, -0.9731, 0.02495, -0.2291, -0.1067, -0.9734, -0.2028, -0.05615, -0.9936, -0.0976, -0.05646, -0.9936, -0.09808, -0.1076, -0.9732, -0.2034, -0.9246, 0.0, 0.3809, -0.9699, 0.0, 0.2436, -0.9686, 0.0, 0.2485, -0.9246, 0.0, 0.3809, -0.06959, -0.9811, -0.1807, -0.1067, -0.9734, -0.2028, -0.1076, -0.9732, -0.2034, -0.06959, -0.9811, -0.1807, -0.6642, 0.0, 0.7475, -0.6642, 0.0, 0.7475, -0.6642, 0.0, 0.7475, -0.6642, 0.0, 0.7475, -0.08559, 0.9867, -0.1384, -0.05745, 0.9901, -0.1278, -0.05045, 0.9914, -0.1209, -0.1054, 0.9812, -0.1616, -0.9699, 0.0, 0.2436, -0.9917, 0.0, 0.1285, -0.9917, 0.0, 0.1285, -0.9686, 0.0, 0.2485, 0.9874, 0.0, -0.1584, 0.9874, 0.0, -0.1584, 0.9874, 0.0, -0.1584, 0.9874, 0.0, -0.1584, 0.003556, -1.0, -0.006677, 0.1264, -0.986, 0.1089, 0.08515, -0.9939, 0.07026, 0.003583, -1.0, -0.006625, 0.5734, 0.0, -0.8193, 0.6475, 0.0, -0.7621, 0.6466, 0.0, -0.7628, 0.5734, 0.0, -0.8193, -0.05615, -0.9936, -0.0976, 0.003556, -1.0, -0.006677, 0.003583, -1.0, -0.006625, -0.05646, -0.9936, -0.09808, -0.05745, 0.9901, -0.1278, 0.04171, 0.9986, -0.03341, 0.04198, 0.9986, -0.03301, -0.05045, 0.9914, -0.1209, 0.1089, 0.9936, 0.02867, 0.3229, 0.9189, 0.2265, 0.4278, 0.8489, 0.3104, 0.15, 0.9863, 0.06898, 0.04171, 0.9986, -0.03341, 0.1089, 0.9936, 0.02867, 0.15, 0.9863, 0.06898, 0.04198, 0.9986, -0.03301, -0.05686, 0.0, 0.9984, -0.05686, 0.0, 0.9984, -0.05686, 0.0, 0.9984, -0.05686, 0.0, 0.9984, 0.6475, 0.0, -0.7621, 0.7326, 0.0, -0.6807, 0.7326, 0.0, -0.6807, 0.6466, 0.0, -0.7628, 0.3328, 0.3719, 0.8666, 0.5975, 0.1411, 0.7894, 0.6857, 0.1327, 0.7157, 0.3409, 0.4808, 0.8078, 0.1264, -0.986, 0.1089, 0.2291, -0.9539, 0.1937, 0.2329, -0.9506, 0.2054, 0.08515, -0.9939, 0.07026, 0.7116, 0.6855, -0.1543, 0.5966, 0.7997, -0.06787, 0.8378, 0.5053, -0.2069, 0.8378, 0.5053, -0.2069, 0.2868, 0.6081, 0.7402, 0.2868, 0.6081, 0.7402, 0.2868, 0.6081, 0.7402, 0.2868, 0.6081, 0.7402, -0.6942, 0.6967, 0.1807, -0.6942, 0.6968, 0.1804, -0.6814, 0.6558, 0.325, -0.6814, 0.6558, 0.325, -0.572, 0.771, 0.28, -0.5769, 0.7701, 0.2723, -0.6942, 0.6968, 0.1804, -0.6942, 0.6967, 0.1807, -0.4179, 0.7712, 0.4803, -0.4179, 0.7712, 0.4803, -0.5769, 0.7701, 0.2723, -0.572, 0.771, 0.28, 0.3328, 0.3719, 0.8666, 0.3409, 0.4808, 0.8078, 0.1216, 0.6114, 0.7819, 0.1216, 0.6114, 0.7819, -0.7242, 0.6896, -0.009378, -0.715, 0.6948, -0.07728, -0.715, 0.6948, -0.07728, -0.7234, 0.6902, -0.01628, -0.2174, 0.2315, -0.9482, -0.217, 0.4579, -0.8621, 0.01574, 0.4974, -0.8674, 0.0236, 0.239, -0.9707, 0.2189, 0.5091, -0.8324, 0.2189, 0.5091, -0.8324, 0.0236, 0.239, -0.9707, 0.01574, 0.4974, -0.8674, 0.6885, 0.7111, -0.1424, 0.6885, 0.7111, -0.1424, 0.5646, 0.7432, -0.3591, 0.5644, 0.7432, -0.3594, 0.5197, 0.7325, -0.4397, 0.5431, 0.7309, -0.4132, 0.5644, 0.7432, -0.3594, 0.5646, 0.7432, -0.3591, 0.5793, 0.7299, -0.3629, 0.4823, 0.7425, -0.4649, 0.5431, 0.7309, -0.4132, 0.5197, 0.7325, -0.4397, -0.2174, 0.2315, -0.9482, 0.0236, 0.239, -0.9707, 0.05788, 0.0, -0.9983, -0.2056, 0.0, -0.9786, -0.6386, 0.4764, -0.6043, -0.7484, 0.5583, -0.358, -0.7227, 0.5391, -0.4326, -0.6386, 0.4764, -0.6043, -0.1991, -0.3944, -0.8971, -0.2656, -0.3671, -0.8915, -0.2656, -0.3671, -0.8915, -0.2024, -0.3931, -0.8969, -0.4238, -0.8789, -0.2186, -0.4238, -0.8789, -0.2186, -0.4238, -0.8789, -0.2186, -0.4238, -0.8789, -0.2186, 0.2799, -0.4398, -0.8534, 0.2799, -0.4398, -0.8534, 0.07093, -0.4394, -0.8955, 0.05324, -0.4384, -0.8972, 0.05324, -0.4384, -0.8972, 0.07093, -0.4394, -0.8955, -0.1991, -0.3944, -0.8971, -0.2024, -0.3931, -0.8969, 0.6205, 0.362, -0.6956, 0.6205, 0.362, -0.6956, 0.6205, 0.362, -0.6956, 0.6205, 0.362, -0.6956, 0.5461, 0.8372, -0.0296, 0.5421, 0.8386, -0.05359, 0.4929, 0.8605, 0.1289, 0.5086, 0.8544, 0.106, 0.9323, 0.2751, -0.2349, 0.9323, 0.2751, -0.2349, 0.9323, 0.2751, -0.2349, 0.9323, 0.2751, -0.2349, 0.07881, -0.9187, -0.387, 0.1415, -0.9373, -0.3184, 0.1669, -0.9425, -0.2894, 0.07881, -0.9187, -0.387, 0.6308, 0.7429, 0.2242, -0.3075, 0.9507, -0.04017, -0.2066, 0.9784, -0.009125, 0.6308, 0.7429, 0.2242, 0.2555, 0.5589, 0.7889, 0.2555, 0.5589, 0.7889, 0.2555, 0.5589, 0.7889, 0.2555, 0.5589, 0.7889, 0.2555, 0.5589, 0.7889, 0.909, 0.0714, -0.4106, 0.8352, 0.03617, -0.5488, 0.824, 0.03153, -0.5657, 0.909, 0.0714, -0.4106, 0.168, 0.775, -0.6092, 0.168, 0.775, -0.6092, 0.168, 0.775, -0.6092, -0.7525, -0.6215, 0.2179, -0.7525, -0.6215, 0.2179, -0.7525, -0.6215, 0.2179, 0.9286, 0.3463, 0.1333, 0.9286, 0.3463, 0.1333, 0.8709, 0.4612, 0.1699, 0.8746, 0.4548, 0.1679, 0.8114, 0.5499, 0.1979, 0.8114, 0.5499, 0.1979, 0.8114, 0.5499, 0.1979, 0.8746, 0.4548, 0.1679, 0.8709, 0.4612, 0.1699, -0.7484, 0.5583, -0.358, -0.7947, 0.5929, -0.1302, -0.7947, 0.5929, -0.1302, -0.7227, 0.5391, -0.4326, -0.4513, -0.5574, -0.6969, -0.4513, -0.5574, -0.6969, -0.4513, -0.5574, -0.6969, -0.4513, -0.5574, -0.6969, 0.8871, 0.1662, 0.4306, 0.9576, 0.08683, 0.2747, 0.9635, 0.07749, 0.2561, 0.8871, 0.1662, 0.4306, 0.4929, 0.8605, 0.1289, 0.3507, 0.9328, 0.0828, 0.3779, 0.9162, 0.1334, 0.5086, 0.8544, 0.106, 0.1415, -0.9373, -0.3184, 0.2579, -0.9581, -0.1246, 0.2632, -0.9605, -0.08995, 0.1669, -0.9425, -0.2894, -0.5241, 0.8122, 0.2563, -0.5241, 0.8122, 0.2563, -0.5241, 0.8122, 0.2563, -0.5241, 0.8122, 0.2563, -0.7908, 0.4896, -0.3672, -0.7911, 0.4897, -0.3666, -0.7783, 0.4868, -0.3965, -0.7783, 0.4868, -0.3965, -0.8681, 0.4937, -0.05126, -0.8051, 0.5931, 0.005441, -0.8558, 0.517, -0.0176, -0.8896, 0.4386, -0.127, -0.8896, 0.4386, -0.127, -0.8905, 0.4278, -0.1549, -0.7911, 0.4897, -0.3666, -0.7908, 0.4896, -0.3672, -0.4677, 0.06415, 0.8816, -0.4677, 0.06415, 0.8816, -0.4677, 0.06415, 0.8816, -0.4677, 0.06415, 0.8816, -0.8558, 0.517, -0.0176, -0.9304, 0.3538, -0.09524, -0.8905, 0.4278, -0.1549, -0.8896, 0.4386, -0.127, -0.8558, 0.517, -0.0176, -0.8889, 0.3666, -0.2748, -0.9304, 0.3538, -0.09524, 0.7659, 0.0, 0.643, 0.6857, 0.1327, 0.7157, 0.5975, 0.1411, 0.7894, 0.6225, 0.0, 0.7826, 0.7659, 0.0, 0.643, 0.7659, 0.0, 0.643, 0.2291, -0.9539, 0.1937, 0.2248, -0.9575, 0.1805, 0.2248, -0.9575, 0.1805, 0.2329, -0.9506, 0.2054, 0.4677, 0.0, 0.8839, 0.6225, 0.0, 0.7826, 0.5975, 0.1411, 0.7894, 0.3328, 0.3719, 0.8666, 0.1701, 0.0, -0.9854, 0.1701, 0.0, -0.9854, 0.1701, 0.0, -0.9854, 0.1701, 0.0, -0.9854, 0.5793, 0.7299, -0.3629, 0.361, 0.7388, -0.5691, 0.361, 0.7388, -0.5691, 0.4823, 0.7425, -0.4649, 0.3229, 0.9189, 0.2265, 0.5376, 0.7428, 0.3991, 0.5376, 0.7428, 0.3991, 0.4278, 0.8489, 0.3104, -0.2719, 0.2443, 0.9308, -0.2719, 0.2443, 0.9308, -0.2805, 0.0031, 0.9598, -0.2805, 0.007099, 0.9598, 0.9576, 0.08683, 0.2747, 0.9956, -0.01432, 0.09286, 0.9956, -0.01432, 0.09283, 0.9635, 0.07749, 0.2561, -0.8093, -0.5725, -0.1317, -0.8093, -0.5725, -0.1317, -0.8093, -0.5725, -0.1317, -0.8093, -0.5725, -0.1317, 0.2579, -0.9581, -0.1246, 0.2428, -0.9523, 0.1847, 0.2493, -0.9569, 0.1487, 0.2632, -0.9605, -0.08995, 0.3507, 0.9328, 0.0828, 0.2716, 0.9518, 0.1425, 0.2649, 0.9482, 0.1754, 0.3779, 0.9162, 0.1334, -0.8253, -0.1438, 0.5461, -0.8253, -0.1438, 0.5461, -0.8253, -0.1438, 0.5461, -0.9812, 0.1906, -0.03057, -0.9142, 0.4047, -0.02034, -0.9142, 0.4047, -0.02034, -0.9811, 0.1912, -0.03054, -0.5856, 0.7551, 0.2947, -0.5723, 0.7742, 0.2704, -0.6067, 0.7173, 0.3428, -0.7086, 0.6409, 0.2951, -0.5863, 0.7546, 0.2946, -0.6296, 0.2199, 0.7452, -0.5297, 0.09635, 0.8427, -0.5297, 0.09635, 0.8427, -0.5974, 0.1779, 0.782, -0.3916, 0.4653, -0.7938, -0.2418, 0.5391, -0.8068, -0.2418, 0.5391, -0.8068, -0.3772, 0.4732, -0.7961, 0.1577, 0.5794, -0.7996, 0.2185, 0.4089, -0.886, 0.234, 0.358, -0.9039, 0.1577, 0.5794, -0.7996, 0.9028, 0.1955, 0.3832, 0.901, 0.3155, 0.2978, 0.9002, 0.3186, 0.2967, 0.9023, 0.1768, 0.3932, -0.559, 0.07921, 0.8254, -0.5682, -0.008657, 0.8229, -0.5681, -0.00561, 0.8229, -0.5575, 0.08573, 0.8257, -0.663, -0.64, 0.3884, -0.663, -0.64, 0.3884, -0.663, -0.64, 0.3884, -0.663, -0.64, 0.3884, 0.9956, -0.01432, 0.09286, 0.9997, -0.01652, 0.0171, 0.9997, -0.01652, 0.0175, 0.9956, -0.01432, 0.09283, -0.2805, 0.007099, 0.9598, -0.2805, 0.0031, 0.9598, -0.273, -0.2325, 0.9335, -0.273, -0.2325, 0.9335, 0.2428, -0.9523, 0.1847, 0.221, -0.9641, 0.1472, 0.2208, -0.9522, 0.2111, 0.2493, -0.9569, 0.1487, 0.2716, 0.9518, 0.1425, 0.2408, 0.9498, 0.1999, 0.2402, 0.9604, 0.1409, 0.2649, 0.9482, 0.1754, 3.647e-07, 0.0, -1.0, 3.647e-07, 0.0, -1.0, 3.647e-07, 0.0, -1.0, 3.647e-07, 0.0, -1.0, 3.647e-07, 0.0, -1.0, 0.221, -0.9641, 0.1472, 0.2207, -0.9686, 0.1149, 0.2207, -0.9686, 0.1149, 0.2208, -0.9522, 0.2111, 0.2408, 0.9498, 0.1999, 0.2396, 0.9646, 0.1101, 0.2396, 0.9646, 0.1101, 0.2402, 0.9604, 0.1409, -0.6473, 0.6591, 0.3828, -0.6473, 0.6591, 0.3828, -0.6473, 0.6591, 0.3828, -0.6473, 0.6591, 0.3828, 0.9997, -0.01652, 0.0171, 0.9986, -0.01723, -0.04978, 0.9986, -0.01723, -0.04978, 0.9997, -0.01652, 0.0175, -0.4788, 0.4171, -0.7725, -0.4957, 0.4131, -0.764, -0.4957, 0.4131, -0.764, -0.477, 0.4176, -0.7734, -0.5838, 0.3177, 0.7471, -0.6296, 0.2199, 0.7452, -0.5974, 0.1779, 0.782, -0.6708, 0.2781, 0.6875, -0.593, 0.3139, 0.7415, 0.5433, 0.8191, 0.1843, 0.5433, 0.8191, 0.1843, 0.5433, 0.8191, 0.1843, 0.5433, 0.8191, 0.1843, 0.9951, -0.05688, 0.08078, 0.9936, -0.03561, 0.1068, 0.9902, -0.008843, 0.1393, 0.9951, -0.05688, 0.08078, 0.9936, -0.03561, 0.1068, 0.9842, 0.0215, 0.1758, 0.9842, 0.0215, 0.1758, 0.9902, -0.008843, 0.1393, 0.5469, 0.4828, -0.6839, 0.5469, 0.4828, -0.6839, 0.5469, 0.4828, -0.6839, 0.5469, 0.4828, -0.6839, -0.7963, 0.5926, 0.1214, -0.9081, 0.4184, 0.0168, -0.8909, 0.4513, -0.05166, -0.9027, 0.4297, -0.024, -0.6352, 0.7427, 0.2119, -0.7963, 0.5926, 0.1214, -0.9027, 0.4297, -0.024, -0.8522, 0.5158, 0.08783, 0.09627, -0.5617, 0.8217, 0.01108, -0.7067, 0.7074, -0.03562, -0.7735, 0.6327, 0.09627, -0.5617, 0.8217, 0.3834, 0.8654, -0.3225, 0.3834, 0.8654, -0.3225, 0.3834, 0.8654, -0.3225, 0.3235, 0.8014, -0.5031, 0.3317, 0.7546, -0.5662, -0.6067, 0.7173, 0.3428, -0.5968, 0.6655, 0.4484, -0.7637, 0.561, 0.3195, -0.7086, 0.6409, 0.2951, -0.6067, 0.7173, 0.3428, -0.5723, 0.7742, 0.2704, -0.7963, 0.5926, 0.1214, -0.6352, 0.7427, 0.2119, -0.4656, 0.8058, 0.3661, -0.5968, 0.6655, 0.4484, -0.6067, 0.7173, 0.3428, -0.4656, 0.8058, 0.3661, -0.37, 0.7387, 0.5634, -0.1437, 0.9549, -0.2598, -0.1437, 0.9549, -0.2598, -0.1437, 0.9549, -0.2598, -0.1437, 0.9549, -0.2598, -0.1437, 0.9549, -0.2598, 0.283, 0.6432, -0.7114, 0.3513, 0.5394, -0.7653, 0.3513, 0.5394, -0.7653, 0.3317, 0.7546, -0.5662, 0.5966, 0.7997, -0.06787, 0.517, 0.8557, -0.02274, 0.4988, 0.866, 0.03487, 0.4988, 0.866, 0.03487, 0.4988, 0.866, 0.03487, 0.4988, 0.866, 0.03487, -0.08286, 0.008741, 0.9965, 0.2518, 0.07177, 0.9651, 0.1851, 0.05946, 0.9809, -0.08286, 0.008741, 0.9965, -0.5838, 0.3177, 0.7471, -0.593, 0.3139, 0.7415, -0.4839, 0.3552, 0.7998, -0.4839, 0.3552, 0.7998, -0.4839, 0.3552, 0.7998, -0.3075, 0.9507, -0.04017, -0.7581, 0.6239, -0.1896, -0.7581, 0.6239, -0.1896, -0.2066, 0.9784, -0.009125])] * 3)])
arm_armature = bpy.data.armatures.new('Armature')  # bones are not reproduced

# ---- objects
ob_light = bpy.data.objects.new('Light', light_light)
ob_camera = bpy.data.objects.new('Camera', cam_camera)
ob_light_001 = bpy.data.objects.new('Light.001', light_light_001)
ob_camera_001 = bpy.data.objects.new('Camera.001', cam_camera_001)
ob_empty = bpy.data.objects.new('Empty', None)
ob_empty_001 = bpy.data.objects.new('Empty.001', None)
ob_sun = bpy.data.objects.new('Sun', light_sun)
ob_armature = bpy.data.objects.new('Armature', arm_armature)
ob_icosphere = bpy.data.objects.new('Icosphere', me_icosphere_001)

# ---- transforms, parenting, visibility, modifiers, constraints
ob_light.location = (4.076, 1.005, 5.904)
ob_light.rotation_euler = (0.6503, 0.05522, 1.866)
ob_light.lock_rotations_4d = False
ob_light.empty_display_type = 'ARROWS'
ob_light.color = (0.0, 0.0, 0.0, 0.0)
ob_light.lineart.crease_threshold = 0.0
ob_camera.location = (7.359, -6.926, 4.958)
ob_camera.rotation_euler = (1.109, 0.0, 0.8149)
ob_camera.lock_rotations_4d = False
ob_camera.empty_display_type = 'ARROWS'
ob_camera.color = (0.0, 0.0, 0.0, 0.0)
ob_camera.display_type = 'WIRE'
ob_camera.lineart.crease_threshold = 0.0
ob_light_001.location = (4.076, 1.005, 5.904)
ob_light_001.rotation_euler = (0.6503, 0.05522, 1.866)
ob_light_001.color = (0.8, 0.8, 0.8, 1.0)
ob_camera_001.location = (7.359, -6.926, 4.958)
ob_camera_001.rotation_euler = (1.109, -8.585e-08, 0.8149)
ob_camera_001.color = (0.8, 0.8, 0.8, 1.0)
ob_empty.location = (49.63, -31.23, 44.84)
ob_empty.rotation_euler = (1.571, -5.96e-08, -1.571)
ob_empty.scale = (18.57, 18.57, 18.57)
ob_empty.color = (0.8, 0.8, 0.8, 1.0)
ob_empty_001.location = (1.474, 4.453, 44.84)
ob_empty_001.rotation_euler = (1.571, -0.0, 0.0)
ob_empty_001.scale = (18.57, 18.57, 18.57)
ob_empty_001.color = (0.8, 0.8, 0.8, 1.0)
ob_sun.location = (-108.5, -91.68, 146.5)
ob_sun.color = (0.8, 0.8, 0.8, 1.0)
ob_armature.location = (0.0, 0.0, 0.0)
ob_armature.rotation_euler = (1.571, -0.0, 0.0)
ob_armature.scale = (0.01, 0.01, 0.01)
ob_icosphere.parent = ob_armature
ob_icosphere.matrix_parent_inverse = Matrix(((1.0, -3.079e-08, -1.033e-07, 3.348e-05), (-4.073e-08, 1.0, 2.384e-09, -9.095e-13), (1.057e-07, 2.384e-09, 1.0, -4.045e-06), (0.0, 0.0, 0.0, 1.0)))
ob_icosphere.location = (0.0, 4896.0, 0.0)
ob_icosphere.rotation_euler = (-1.571, 1.571, 0.0)
ob_icosphere.scale = (50.0, 50.0, 50.0)
ob_icosphere.color = (0.8, 0.8, 0.8, 1.0)
_vg = ob_icosphere.vertex_groups.new(name='mixamorig:Hips')
for _i, _w in zip([6, 8, 10, 13, 14, 16, 20, 21, 23, 24, 30, 33, 34, 49, 50, 51, 52, 53, 55, 57, 60, 61, 62, 63, 64, 65, 66, 67, 74, 75, 76, 77, 78, 79, 80, 81, 85, 86, 103, 104, 105, 106, 168, 170, 172, 175, 176, 178, 182, 183, 185, 186, 192, 195, 196, 211, 212, 213, 214, 215, 217, 219, 222, 223, 224, 225, 226, 227, 228, 229, 236, 237, 238, 239, 240, 241, 242, 243, 247, 248, 265, 266, 267, 268], [0.2482, 0.0141, 0.09555, 0.0383, 0.1959, 0.0144, 0.2981, 0.8213, 0.9466, 0.1497, 1.0, 0.54, 0.3185, 1.0, 0.2875, 0.568, 1.0, 1.0, 0.0176, 3.363e-06, 0.8974, 1.0, 0.9994, 0.9082, 0.8781, 1.0, 1.0, 1.0, 0.5054, 0.5597, 0.6367, 1.0, 1.0, 0.009295, 0.001239, 1.21e-06, 0.1785, 0.1163, 0.0, 0.9946, 0.001404, 0.8017, 0.1972, 0.03028, 0.1197, 0.0588, 0.2373, 0.003251, 0.2943, 0.7479, 0.9466, 0.1891, 1.0, 0.5393, 0.3191, 1.0, 0.3243, 0.5662, 1.0, 1.0, 0.01217, 3.068e-06, 0.8726, 1.0, 1.0, 0.8465, 0.8752, 1.0, 1.0, 1.0, 0.5212, 0.5721, 0.6609, 1.0, 1.0, 0.01031, 0.001212, 1.549e-06, 0.1788, 0.1142, 4.627e-08, 1.0, 0.00167, 0.7412]): _vg.add([_i], _w, 'REPLACE')
_vg = ob_icosphere.vertex_groups.new(name='mixamorig:Spine')
for _i, _w in zip([23, 55, 57, 59, 62, 68, 79, 80, 81, 82, 84, 103, 104, 105, 185, 217, 219, 221, 230, 241, 242, 243, 244, 246, 265, 267], [0.05343, 0.7111, 0.3254, 0.01753, 0.0006155, 0.006189, 0.6854, 0.4639, 0.2812, 0.04022, 0.01205, 0.1912, 0.005445, 0.2947, 0.05343, 0.708, 0.3184, 0.01654, 0.0152, 0.6993, 0.4943, 0.2826, 0.04411, 0.01338, 0.192, 0.279]): _vg.add([_i], _w, 'REPLACE')
_vg = ob_icosphere.vertex_groups.new(name='mixamorig:Spine1')
for _i, _w in zip([29, 55, 57, 59, 68, 79, 80, 81, 82, 83, 84, 101, 102, 103, 105, 107, 108, 109, 110, 191, 194, 217, 219, 221, 230, 241, 242, 243, 244, 246, 263, 264, 265, 267, 269, 270, 271, 272], [0.03207, 0.2701, 0.5924, 0.4835, 0.1436, 0.3024, 0.4177, 0.6154, 0.3352, 0.009779, 0.4199, 0.1756, 0.2071, 0.5052, 0.5246, 0.2697, 0.2607, 0.01507, 0.1498, 0.03216, 0.001314, 0.2788, 0.6091, 0.5095, 0.1345, 0.2873, 0.378, 0.5879, 0.3231, 0.3892, 0.177, 0.2288, 0.5069, 0.5059, 0.2692, 0.2762, 0.05962, 0.1887]): _vg.add([_i], _w, 'REPLACE')
_vg = ob_icosphere.vertex_groups.new(name='mixamorig:Spine2')
for _i, _w in zip([2, 3, 4, 5, 7, 9, 17, 19, 25, 28, 29, 31, 32, 35, 36, 54, 55, 56, 57, 58, 59, 68, 69, 70, 71, 72, 73, 79, 80, 81, 82, 83, 84, 101, 102, 103, 105, 107, 108, 109, 110, 111, 112, 164, 165, 166, 167, 169, 171, 179, 181, 187, 190, 191, 193, 194, 197, 198, 216, 217, 218, 219, 220, 221, 230, 231, 232, 233, 234, 235, 241, 242, 243, 244, 245, 246, 263, 264, 265, 267, 269, 270, 271, 272, 273, 274], [0.3408, 0.3238, 0.1928, 0.2173, 1.0, 0.9669, 1.0, 1.0, 0.4282, 0.9445, 0.9679, 1.359e-05, 0.05799, 0.04853, 7.766e-06, 1.0, 0.001225, 0.5523, 0.08219, 0.4509, 0.3526, 0.8502, 1.0, 0.8655, 0.5633, 0.4586, 0.5446, 0.002879, 0.1172, 0.1035, 0.5547, 0.5991, 0.3865, 0.8244, 0.5404, 0.3037, 0.177, 0.4361, 0.4387, 0.4989, 0.4684, 0.4486, 0.4509, 0.3408, 0.3366, 0.5013, 0.3775, 1.0, 0.9885, 1.0, 1.0, 0.4282, 0.9445, 0.9678, 6.799e-06, 0.1036, 0.07689, 7.109e-07, 1.0, 0.0009641, 0.5528, 0.07247, 0.453, 0.3406, 0.8503, 1.0, 0.9714, 0.5611, 0.4548, 0.5466, 0.003073, 0.1264, 0.1294, 0.5662, 0.5984, 0.4012, 0.823, 0.5478, 0.3012, 0.2134, 0.4363, 0.4357, 0.4889, 0.459, 0.4486, 0.4522]): _vg.add([_i], _w, 'REPLACE')
_vg = ob_icosphere.vertex_groups.new(name='mixamorig:Neck')
for _i, _w in zip([2, 3, 25, 28, 56, 58, 59, 70, 71, 72, 73, 82, 83, 84, 107, 108, 109, 110, 111, 112, 164, 165, 187, 190, 218, 220, 221, 232, 233, 234, 235, 244, 245, 246, 269, 270, 271, 272, 273, 274], [0.1652, 0.1711, 0.1923, 0.01454, 0.4477, 0.5491, 0.1463, 0.1332, 0.4367, 0.5414, 0.4554, 0.06988, 0.3911, 0.1815, 0.2942, 0.3006, 0.4861, 0.3818, 0.5514, 0.5491, 0.1652, 0.1374, 0.1923, 0.01454, 0.4472, 0.547, 0.1333, 0.02239, 0.4389, 0.5452, 0.4534, 0.0665, 0.4016, 0.1962, 0.2946, 0.2881, 0.4514, 0.3523, 0.5514, 0.5478]): _vg.add([_i], _w, 'REPLACE')
_vg = ob_icosphere.vertex_groups.new(name='mixamorig:Head')
for _i, _w in zip([0, 1, 2, 3, 9, 11, 12, 15, 25, 26, 27, 28, 87, 88, 89, 90, 91, 92, 93, 94, 95, 118, 119, 120, 121, 136, 137, 138, 139, 140, 141, 142, 143, 144, 145, 146, 147, 148, 149, 150, 151, 152, 153, 154, 155, 156, 157, 158, 159, 162, 163, 164, 165, 171, 173, 174, 177, 187, 188, 189, 190, 249, 250, 251, 252, 253, 254, 255, 256, 257, 280, 281, 282, 283, 298, 299, 300, 301, 302, 303, 304, 305, 306, 307, 308, 309, 310, 311, 312, 313, 314, 315, 316, 317, 318, 319, 320, 321], [1.0, 1.0, 0.494, 0.5052, 0.002774, 1.0, 1.0, 1.0, 0.3795, 1.0, 1.0, 0.041, 1.0, 1.0, 1.0, 1.0, 1.0, 1.0, 1.0, 1.0, 1.0, 1.0, 1.0, 1.0, 1.0, 1.0, 1.0, 1.0, 1.0, 1.0, 1.0, 1.0, 1.0, 1.0, 1.0, 1.0, 1.0, 1.0, 1.0, 1.0, 1.0, 1.0, 1.0, 1.0, 1.0, 1.0, 1.0, 1.0, 1.0, 1.0, 1.0, 0.494, 0.526, 0.0008538, 1.0, 1.0, 1.0, 0.3795, 1.0, 1.0, 0.041, 1.0, 1.0, 1.0, 1.0, 1.0, 1.0, 1.0, 1.0, 1.0, 1.0, 1.0, 1.0, 1.0, 1.0, 1.0, 1.0, 1.0, 1.0, 1.0, 1.0, 1.0, 1.0, 1.0, 1.0, 1.0, 1.0, 1.0, 1.0, 1.0, 1.0, 1.0, 1.0, 1.0, 1.0, 1.0, 1.0, 1.0]): _vg.add([_i], _w, 'REPLACE')
_vg = ob_icosphere.vertex_groups.new(name='mixamorig:LeftShoulder')
for _i, _w in zip([4, 5, 9, 31, 32, 35, 36, 70, 102, 105], [0.6716, 0.5966, 0.03037, 0.1251, 0.2716, 0.4245, 0.1118, 0.001305, 0.201, 0.002273]): _vg.add([_i], _w, 'REPLACE')
_vg = ob_icosphere.vertex_groups.new(name='mixamorig:LeftArm')
for _i, _w in zip([4, 5, 31, 32, 35, 36, 37, 38, 39, 40, 41, 42, 43, 44, 102, 122, 123, 124, 125], [0.1355, 0.1862, 0.873, 0.6704, 0.527, 0.8856, 0.3681, 0.1659, 0.244, 0.2857, 0.0005377, 0.001754, 0.0007742, 0.005079, 0.05152, 0.2295, 0.1298, 0.1002, 0.1928]): _vg.add([_i], _w, 'REPLACE')
_vg = ob_icosphere.vertex_groups.new(name='mixamorig:LeftForeArm')
for _i, _w in zip([31, 36, 37, 38, 39, 40, 41, 42, 43, 44, 46, 122, 123, 124, 125, 160], [0.001859, 0.002529, 0.6319, 0.8341, 0.756, 0.7143, 0.07114, 0.8909, 0.6643, 0.9323, 0.0, 0.7705, 0.8702, 0.8998, 0.8072, 0.3599]): _vg.add([_i], _w, 'REPLACE')
_vg = ob_icosphere.vertex_groups.new(name='mixamorig:LeftHand')
for _i, _w in zip([41, 42, 43, 44, 45, 46, 47, 48, 160, 161], [0.9283, 0.1074, 0.3349, 0.06259, 1.0, 1.0, 1.0, 1.0, 0.6401, 1.0]): _vg.add([_i], _w, 'REPLACE')
_vg = ob_icosphere.vertex_groups.new(name='mixamorig:RightShoulder')
for _i, _w in zip([166, 167, 171, 193, 194, 197, 198, 232, 264], [0.4987, 0.4682, 0.01061, 0.1192, 0.2989, 0.4175, 0.1287, 0.006253, 0.1595]): _vg.add([_i], _w, 'REPLACE')
_vg = ob_icosphere.vertex_groups.new(name='mixamorig:RightArm')
for _i, _w in zip([167, 193, 194, 197, 198, 199, 200, 201, 202, 204, 205, 206, 264, 284, 285, 286, 287], [0.1543, 0.8783, 0.5961, 0.5056, 0.8696, 0.3897, 0.1632, 0.2473, 0.2532, 0.0009878, 0.000887, 0.001309, 0.06388, 0.2528, 0.1413, 0.1003, 0.174]): _vg.add([_i], _w, 'REPLACE')
_vg = ob_icosphere.vertex_groups.new(name='mixamorig:RightForeArm')
for _i, _w in zip([193, 197, 198, 199, 200, 201, 202, 204, 205, 206, 284, 285, 286, 287, 322], [0.002443, 5.083e-06, 0.001706, 0.61, 0.8365, 0.7522, 0.7464, 0.8079, 0.5564, 0.6216, 0.7462, 0.8572, 0.8988, 0.8251, 0.3767]): _vg.add([_i], _w, 'REPLACE')
_vg = ob_icosphere.vertex_groups.new(name='mixamorig:RightHand')
for _i, _w in zip([199, 200, 201, 202, 203, 204, 205, 206, 207, 208, 209, 210, 284, 285, 286, 287, 322, 323], [0.0003404, 0.0002975, 0.0004357, 0.0004334, 1.0, 0.1911, 0.4427, 0.377, 1.0, 1.0, 1.0, 1.0, 0.001027, 0.001452, 0.0008772, 0.000921, 0.6233, 1.0]): _vg.add([_i], _w, 'REPLACE')
_vg = ob_icosphere.vertex_groups.new(name='mixamorig:LeftUpLeg')
for _i, _w in zip([6, 8, 10, 13, 14, 16, 18, 20, 21, 22, 24, 33, 34, 50, 51, 60, 63, 64, 74, 75, 76, 85, 86, 96, 97, 98, 99, 100, 106, 113, 170, 172, 184, 186, 195, 196, 212, 213, 236, 237, 238, 247, 248], [0.751, 0.8067, 0.5559, 0.8979, 0.7613, 0.7981, 0.6104, 0.6791, 0.1787, 0.6803, 0.6344, 0.1977, 0.3025, 0.4745, 0.1775, 0.1026, 0.09184, 0.1219, 0.4411, 0.2853, 0.3126, 0.3821, 0.3859, 0.1221, 0.134, 0.0842, 0.06005, 0.07371, 0.1983, 0.001103, 0.03031, 0.2627, 0.02581, 0.1575, 0.1995, 0.3058, 0.1824, 0.2061, 0.02486, 0.1069, 0.0194, 0.3787, 0.4149]): _vg.add([_i], _w, 'REPLACE')
_vg = ob_icosphere.vertex_groups.new(name='mixamorig:LeftLeg')
for _i, _w in zip([6, 8, 13, 16, 18, 22, 96, 97, 98, 99, 100, 113, 114, 115, 116, 117, 126, 127, 128, 129, 130, 131, 133, 134, 135], [0.000872, 0.09061, 0.02933, 0.1875, 0.3727, 0.2317, 0.8055, 0.8111, 0.868, 0.8821, 0.864, 0.3454, 0.2386, 0.3181, 0.3916, 0.4102, 0.1401, 0.00606, 0.1216, 0.303, 0.3216, 0.04586, 0.05006, 0.1789, 0.1965]): _vg.add([_i], _w, 'REPLACE')
_vg = ob_icosphere.vertex_groups.new(name='mixamorig:LeftFoot')
for _i, _w in zip([18, 96, 97, 98, 99, 100, 113, 114, 115, 116, 117, 126, 127, 128, 129, 130, 131, 132, 133, 134, 135], [0.000249, 0.03755, 0.03427, 0.02837, 0.03316, 0.03583, 0.4919, 0.4806, 0.5037, 0.5188, 0.504, 0.5718, 0.3823, 0.5825, 0.6018, 0.5873, 0.5581, 0.2783, 0.5692, 0.7009, 0.6821]): _vg.add([_i], _w, 'REPLACE')
_vg = ob_icosphere.vertex_groups.new(name='mixamorig:LeftToeBase')
for _i, _w in zip([96, 97, 98, 99, 100, 113, 114, 115, 116, 117, 126, 127, 128, 129, 130, 131, 132, 133, 134, 135], [0.01867, 0.01493, 0.01938, 0.02466, 0.02364, 0.1616, 0.2809, 0.1782, 0.08959, 0.08582, 0.2881, 0.6116, 0.2959, 0.0952, 0.09115, 0.3961, 0.7217, 0.3807, 0.1202, 0.1214]): _vg.add([_i], _w, 'REPLACE')
_vg = ob_icosphere.vertex_groups.new(name='mixamorig:RightUpLeg')
for _i, _w in zip([8, 10, 13, 14, 18, 20, 22, 24, 33, 34, 50, 51, 74, 75, 76, 85, 86, 96, 97, 100, 168, 170, 172, 175, 176, 178, 180, 182, 183, 184, 186, 195, 196, 212, 213, 222, 225, 226, 236, 237, 238, 247, 248, 258, 259, 260, 261, 262, 268, 275], [0.08862, 0.3485, 0.03443, 0.04283, 0.01663, 0.02278, 0.08797, 0.2159, 0.2623, 0.379, 0.238, 0.2545, 0.05352, 0.1549, 0.05072, 0.4395, 0.4978, 0.01619, 0.005736, 0.00282, 0.8016, 0.8231, 0.6176, 0.8966, 0.7627, 0.7783, 0.5952, 0.7057, 0.2521, 0.6697, 0.6534, 0.2611, 0.3751, 0.4934, 0.2277, 0.1274, 0.1535, 0.1248, 0.454, 0.321, 0.3197, 0.4425, 0.4709, 0.1276, 0.1679, 0.1021, 0.05845, 0.07182, 0.2588, 0.0007088]): _vg.add([_i], _w, 'REPLACE')
_vg = ob_icosphere.vertex_groups.new(name='mixamorig:RightLeg')
for _i, _w in zip([168, 170, 175, 178, 180, 184, 258, 259, 260, 261, 262, 275, 276, 277, 278, 279, 288, 290, 291, 292, 293, 295, 296, 297], [0.001211, 0.1163, 0.04458, 0.2185, 0.4031, 0.3041, 0.8146, 0.7872, 0.8604, 0.8948, 0.8715, 0.2768, 0.1814, 0.2785, 0.3574, 0.3676, 0.09392, 0.09635, 0.2704, 0.2747, 0.02872, 0.03973, 0.1476, 0.1473]): _vg.add([_i], _w, 'REPLACE')
_vg = ob_icosphere.vertex_groups.new(name='mixamorig:RightFoot')
for _i, _w in zip([258, 259, 260, 261, 262, 275, 276, 277, 278, 279, 288, 289, 290, 291, 292, 293, 294, 295, 296, 297], [0.03101, 0.02466, 0.01461, 0.01712, 0.02506, 0.4872, 0.4452, 0.4911, 0.5151, 0.5014, 0.5137, 0.3008, 0.54, 0.592, 0.5839, 0.4795, 0.2265, 0.5229, 0.683, 0.6811]): _vg.add([_i], _w, 'REPLACE')
_vg = ob_icosphere.vertex_groups.new(name='mixamorig:RightToeBase')
for _i, _w in zip([180, 184, 258, 259, 260, 261, 262, 275, 276, 277, 278, 279, 288, 289, 290, 291, 292, 293, 294, 295, 296, 297], [0.001716, 0.0004596, 0.02682, 0.02018, 0.02288, 0.02968, 0.03165, 0.2353, 0.3734, 0.2304, 0.1274, 0.131, 0.3924, 0.6992, 0.3636, 0.1376, 0.1413, 0.4918, 0.7735, 0.4373, 0.1694, 0.1715]): _vg.add([_i], _w, 'REPLACE')
_m = ob_icosphere.modifiers.new('Armature', 'ARMATURE')
_m.object = ob_armature

# ---- collection membership
col_collection.objects.link(ob_light)
col_collection.objects.link(ob_camera)
col_collection.objects.link(ob_light_001)
col_collection.objects.link(ob_camera_001)
col_collection.objects.link(ob_empty)
col_collection.objects.link(ob_empty_001)
col_collection.objects.link(ob_sun)
col_collection.objects.link(ob_armature)
col_collection.objects.link(ob_icosphere)

# ---- scene / render settings (as saved in the file)
scene.camera = ob_camera
scene.frame_start = 1; scene.frame_end = 80; scene.frame_set(64)
scene.render.engine = 'BLENDER_EEVEE_NEXT'
scene.render.fps = 60
scene.cycles.sampling_pattern = 'TABULATED_SOBOL'
scene.eevee.ray_tracing_options.trace_max_roughness = 0.0
bpy.context.view_layer.update()
